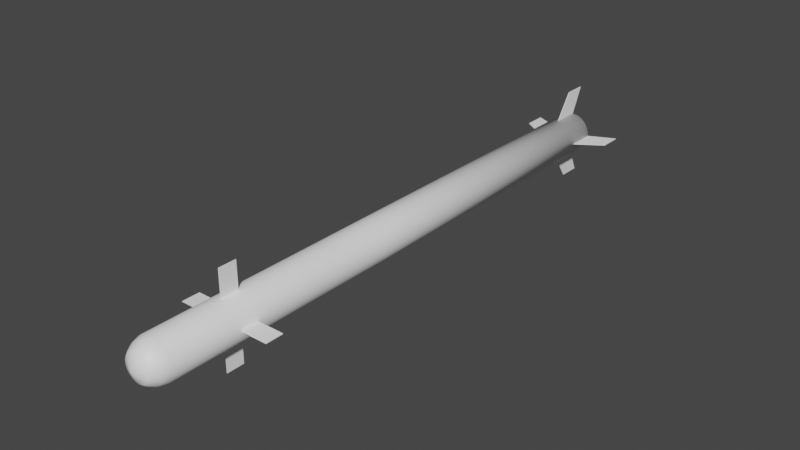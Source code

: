 # Source: FIM-43.blend  (saved by Blender 2.81.16; exported with 4.5.12 LTS)
import bpy
from mathutils import Matrix  # noqa: F401  (used for matrix-valued properties, if any)

bpy.ops.wm.read_factory_settings(use_empty=True)
scene = bpy.context.scene
scene.name = 'Scene'

# ---- collections
col_collection = bpy.data.collections.new('Collection'); scene.collection.children.link(col_collection)
col_collider_fim43 = bpy.data.collections.new('collider:fim43')  # instanced only; not linked into the scene

# ---- images (referenced by path relative to the original .blend; pixels are not part of the script)
import os
ASSET_DIR = os.environ.get("B2B_ASSET_DIR", "")  # directory of the original .blend (textures are referenced by path, not embedded)
HERE = os.path.dirname(os.path.abspath(__file__))  # packed textures are extracted next to this script under _unpacked/

def load_image(name, relpath, width, height, colorspace="sRGB"):
    """Load a texture the original file referenced (path relative to the .blend, or extracted next to this script)."""
    p = next((c for c in (os.path.join(HERE, relpath), os.path.join(ASSET_DIR, relpath)) if relpath and os.path.exists(c)), "")
    if p:
        img = bpy.data.images.load(p, check_existing=True)
        img.name = name
    else:  # same state as the original file: an image datablock whose file is absent (Cycles renders it pink)
        img = bpy.data.images.new(name, width, height)
        img.source = "FILE"
        img.filepath = "//" + (relpath or name)
    img.colorspace_settings.name = colorspace
    return img
img_newtexture = load_image('newTexture', 'texture.png', 1024, 1024, 'sRGB')

# ---- materials (node trees are filled in below, after node groups)
mat_colourbands = bpy.data.materials.new('ColourBands')
mat_basemat = bpy.data.materials.new('BaseMat')
mat_backblack = bpy.data.materials.new('BackBlack')
mat_lightgray = bpy.data.materials.new('LightGray')
mat_eyered = bpy.data.materials.new('EyeRed')

# ---- material node trees
mat_colourbands.use_nodes = True; mat_colourbands.node_tree.nodes.clear()
_N = mat_colourbands.node_tree.nodes; _L = mat_colourbands.node_tree.links
n0 = _N.new('ShaderNodeOutputMaterial'); n0.name = 'Material Output'; n0.location = (300, 300)
n1 = _N.new('ShaderNodeBsdfPrincipled'); n1.name = 'Principled BSDF'; n1.location = (10, 300)
n1.distribution = 'GGX'
n1.subsurface_method = 'BURLEY'
n1.inputs[0].default_value = (0.279, 0.279, 0.279, 1.0)
n1.inputs[2].default_value = 0.2227
n1.inputs[3].default_value = 1.45
n1.inputs[27].default_value = (0.0, 0.0, 0.0, 1.0)
n1.inputs[28].default_value = 1.0
n2 = _N.new('ShaderNodeTexImage'); n2.name = 'Image Texture'; n2.location = (300, 160)
n2.image = img_newtexture
_L.new(n1.outputs[0], n0.inputs[0])
n0.is_active_output = True
mat_basemat.use_nodes = True; mat_basemat.node_tree.nodes.clear()
_N = mat_basemat.node_tree.nodes; _L = mat_basemat.node_tree.links
n0 = _N.new('ShaderNodeOutputMaterial'); n0.name = 'Material Output'; n0.location = (300, 300)
n1 = _N.new('ShaderNodeBsdfPrincipled'); n1.name = 'Principled BSDF'; n1.location = (10, 300)
n1.distribution = 'GGX'
n1.subsurface_method = 'BURLEY'
n1.inputs[0].default_value = (1.0, 1.0, 1.0, 1.0)
n1.inputs[3].default_value = 1.45
n1.inputs[27].default_value = (0.0, 0.0, 0.0, 1.0)
n1.inputs[28].default_value = 1.0
n2 = _N.new('ShaderNodeTexImage'); n2.name = 'Image Texture'; n2.location = (300, 160)
n2.image = img_newtexture
_L.new(n1.outputs[0], n0.inputs[0])
n0.is_active_output = True
mat_backblack.use_nodes = True; mat_backblack.node_tree.nodes.clear()
_N = mat_backblack.node_tree.nodes; _L = mat_backblack.node_tree.links
n0 = _N.new('ShaderNodeOutputMaterial'); n0.name = 'Material Output'; n0.location = (300, 300)
n1 = _N.new('ShaderNodeBsdfPrincipled'); n1.name = 'Principled BSDF'; n1.location = (10, 300)
n1.distribution = 'GGX'
n1.subsurface_method = 'BURLEY'
n1.inputs[0].default_value = (0.009772, 0.009772, 0.009772, 1.0)
n1.inputs[1].default_value = 0.1591
n1.inputs[2].default_value = 0.2682
n1.inputs[3].default_value = 1.45
n1.inputs[27].default_value = (0.0, 0.0, 0.0, 1.0)
n1.inputs[28].default_value = 1.0
n2 = _N.new('ShaderNodeTexImage'); n2.name = 'Image Texture'; n2.location = (300, 160)
n2.image = img_newtexture
_L.new(n1.outputs[0], n0.inputs[0])
n0.is_active_output = True
mat_lightgray.use_nodes = True; mat_lightgray.node_tree.nodes.clear()
_N = mat_lightgray.node_tree.nodes; _L = mat_lightgray.node_tree.links
n0 = _N.new('ShaderNodeOutputMaterial'); n0.name = 'Material Output'; n0.location = (280, 300)
n1 = _N.new('ShaderNodeBsdfPrincipled'); n1.name = 'Principled BSDF'; n1.location = (-20, 300)
n1.distribution = 'GGX'
n1.subsurface_method = 'BURLEY'
n1.inputs[0].default_value = (0.09651, 0.09651, 0.09651, 1.0)
n1.inputs[2].default_value = 0.2091
n1.inputs[3].default_value = 1.45
n1.inputs[27].default_value = (0.0, 0.0, 0.0, 1.0)
n1.inputs[28].default_value = 1.0
n2 = _N.new('ShaderNodeTexImage'); n2.name = 'Image Texture'; n2.location = (300, 160)
n2.image = img_newtexture
_L.new(n1.outputs[0], n0.inputs[0])
n0.is_active_output = True
mat_eyered.use_nodes = True; mat_eyered.node_tree.nodes.clear()
_N = mat_eyered.node_tree.nodes; _L = mat_eyered.node_tree.links
n0 = _N.new('ShaderNodeOutputMaterial'); n0.name = 'Material Output'; n0.location = (300, 300)
n1 = _N.new('ShaderNodeBsdfPrincipled'); n1.name = 'Principled BSDF'; n1.location = (10, 300)
n1.distribution = 'GGX'
n1.subsurface_method = 'BURLEY'
n1.inputs[0].default_value = (0.3048, 0.008349, 0.01029, 1.0)
n1.inputs[2].default_value = 0.125
n1.inputs[3].default_value = 1.45
n1.inputs[27].default_value = (0.0, 0.0, 0.0, 1.0)
n1.inputs[28].default_value = 1.0
n2 = _N.new('ShaderNodeTexImage'); n2.name = 'Image Texture'; n2.location = (300, 160)
n2.image = img_newtexture
_L.new(n1.outputs[0], n0.inputs[0])
n0.is_active_output = True

# ---- world
world_world = bpy.data.worlds.new('World'); scene.world = world_world
world_world.use_nodes = True; world_world.node_tree.nodes.clear()
_N = world_world.node_tree.nodes; _L = world_world.node_tree.links
n0 = _N.new('ShaderNodeOutputWorld'); n0.name = 'World Output'; n0.location = (300, 300)
n1 = _N.new('ShaderNodeBackground'); n1.name = 'Background'; n1.location = (10, 300)
n1.inputs[0].default_value = (0.05088, 0.05088, 0.05088, 1.0)
_L.new(n1.outputs[0], n0.inputs[0])
n0.is_active_output = True
world_world.color = (0.05088, 0.05088, 0.05088)
world_world.use_sun_shadow = False
world_world.sun_shadow_jitter_overblur = 0.0

# ---- meshes
me_cube_003 = bpy.data.meshes.new('Cube.003')
me_cube_003.from_pydata([(-0.04103, -0.4248, -0.0006549), (-0.0956, -0.4248, -0.0006548), (-0.04103, -0.3888, -0.0006549), (-0.0956, -0.3888, -0.0006548), (-0.04103, -0.4248, 0.0006549), (-0.0956, -0.4248, 0.0006549), (-0.04103, -0.3888, 0.0006549), (-0.0956, -0.3888, 0.0006549), (-0.04103, 0.5255, -0.0006549), (-0.0956, 0.5628, -0.0006548), (-0.04103, 0.5828, -0.0006549), (-0.0956, 0.6084, -0.0006548), (-0.04103, 0.5255, 0.0006549), (-0.0956, 0.5628, 0.0006549), (-0.04103, 0.5828, 0.0006549), (-0.0956, 0.6084, 0.0006549), (0.04103, -0.4248, -0.0006549), (0.0956, -0.4248, -0.0006549), (0.04103, -0.3888, -0.0006549), (0.0956, -0.3888, -0.0006549), (0.04103, -0.4248, 0.0006549), (0.0956, -0.4248, 0.0006548), (0.04103, -0.3888, 0.0006549), (0.0956, -0.3888, 0.0006548), (0.04103, 0.5255, -0.0006549), (0.0956, 0.5628, -0.0006549), (0.04103, 0.5828, -0.0006549), (0.0956, 0.6084, -0.0006549), (0.04103, 0.5255, 0.0006549), (0.0956, 0.5628, 0.0006548), (0.04103, 0.5828, 0.0006549), (0.0956, 0.6084, 0.0006548), (-0.0006549, -0.4248, 0.04103), (-0.0006549, -0.4248, 0.0956), (-0.0006549, -0.3888, 0.04103), (-0.0006549, -0.3888, 0.0956), (0.0006549, -0.4248, 0.04103), (0.0006549, -0.4248, 0.0956), (0.0006549, -0.3888, 0.04103), (0.0006549, -0.3888, 0.0956), (-0.0006549, 0.5255, 0.04103), (-0.0006549, 0.5628, 0.0956), (-0.0006549, 0.5828, 0.04103), (-0.0006549, 0.6084, 0.0956), (0.0006549, 0.5255, 0.04103), (0.0006549, 0.5628, 0.0956), (0.0006549, 0.5828, 0.04103), (0.0006549, 0.6084, 0.0956), (-0.0006549, -0.4248, -0.04103), (-0.0006549, -0.4248, -0.0956), (-0.0006549, -0.3888, -0.04103), (-0.0006549, -0.3888, -0.0956), (0.0006549, -0.4248, -0.04103), (0.0006549, -0.4248, -0.0956), (0.0006549, -0.3888, -0.04103), (0.0006549, -0.3888, -0.0956), (-0.0006549, 0.5255, -0.04103), (-0.0006549, 0.5628, -0.0956), (-0.0006549, 0.5828, -0.04103), (-0.0006549, 0.6084, -0.0956), (0.0006549, 0.5255, -0.04103), (0.0006549, 0.5628, -0.0956), (0.0006549, 0.5828, -0.04103), (0.0006549, 0.6084, -0.0956), (-9.53e-15, -0.5602, -0.04191), (-1.367e-09, 0.5832, -0.03833), (0.008176, -0.5602, -0.0411), (0.007477, 0.5832, -0.03759), (0.01604, -0.5602, -0.03872), (0.01467, 0.5832, -0.03541), (0.02328, -0.5602, -0.03485), (0.02129, 0.5832, -0.03187), (0.02963, -0.5602, -0.02963), (0.0271, 0.5832, -0.0271), (0.03485, -0.5602, -0.02328), (0.03187, 0.5832, -0.02129), (0.03872, -0.5602, -0.01604), (0.03541, 0.5832, -0.01467), (0.0411, -0.5602, -0.008176), (0.03759, 0.5832, -0.007477), (0.04191, -0.5602, -6.328e-09), (0.03833, 0.5832, 5.63e-10), (0.0411, -0.5602, 0.008176), (0.03759, 0.5832, 0.007477), (0.03872, -0.5602, 0.01604), (0.03541, 0.5832, 0.01467), (0.03485, -0.5602, 0.02328), (0.03187, 0.5832, 0.02129), (0.02963, -0.5602, 0.02963), (0.0271, 0.5832, 0.0271), (0.02328, -0.5602, 0.03485), (0.02129, 0.5832, 0.03187), (0.01604, -0.5602, 0.03872), (0.01467, 0.5832, 0.03541), (0.008176, -0.5602, 0.0411), (0.007477, 0.5832, 0.03759), (-1.366e-08, -0.5602, 0.04191), (-1.256e-08, 0.5832, 0.03833), (-0.008176, -0.5602, 0.0411), (-0.007477, 0.5832, 0.03759), (-0.01604, -0.5602, 0.03872), (-0.01467, 0.5832, 0.03541), (-0.02328, -0.5602, 0.03485), (-0.02129, 0.5832, 0.03187), (-0.02963, -0.5602, 0.02963), (-0.0271, 0.5832, 0.0271), (-0.03485, -0.5602, 0.02328), (-0.03187, 0.5832, 0.02129), (-0.03872, -0.5602, 0.01604), (-0.03541, 0.5832, 0.01467), (-0.0411, -0.5602, 0.008176), (-0.03759, 0.5832, 0.007477), (-0.04191, -0.5602, -4.363e-08), (-0.03833, 0.5832, -3.403e-08), (-0.0411, -0.5602, -0.008176), (-0.03759, 0.5832, -0.007477), (-0.03872, -0.5602, -0.01604), (-0.03541, 0.5832, -0.01467), (-0.03485, -0.5602, -0.02328), (-0.03187, 0.5832, -0.02129), (-0.02963, -0.5602, -0.02963), (-0.0271, 0.5832, -0.0271), (-0.02328, -0.5602, -0.03485), (-0.02129, 0.5832, -0.03187), (-0.01604, -0.5602, -0.03872), (-0.01467, 0.5832, -0.03541), (-0.008176, -0.5602, -0.0411), (-0.007477, 0.5832, -0.03759), (2.172e-08, -0.5749, -0.03758), (0.007331, -0.5749, -0.03686), (0.01438, -0.5749, -0.03472), (0.02088, -0.5749, -0.03124), (0.02657, -0.5749, -0.02657), (0.03124, -0.5749, -0.02088), (0.03472, -0.5749, -0.01438), (0.03686, -0.5749, -0.007331), (0.03758, -0.5749, -8.307e-09), (0.03686, -0.5749, 0.007331), (0.03472, -0.5749, 0.01438), (0.03124, -0.5749, 0.02088), (0.02657, -0.5749, 0.02657), (0.02088, -0.5749, 0.03124), (0.01438, -0.5749, 0.03472), (0.007331, -0.5749, 0.03686), (9.479e-09, -0.5749, 0.03758), (-0.007331, -0.5749, 0.03686), (-0.01438, -0.5749, 0.03472), (-0.02088, -0.5749, 0.03124), (-0.02657, -0.5749, 0.02657), (-0.03124, -0.5749, 0.02088), (-0.03472, -0.5749, 0.01438), (-0.03686, -0.5749, 0.007331), (-0.03758, -0.5749, -4.175e-08), (-0.03686, -0.5749, -0.007331), (-0.03472, -0.5749, -0.01438), (-0.03124, -0.5749, -0.02088), (-0.02657, -0.5749, -0.02657), (-0.02088, -0.5749, -0.03124), (-0.01438, -0.5749, -0.03472), (-0.007331, -0.5749, -0.03686), (2.279e-08, -0.5854, -0.03112), (0.006072, -0.5854, -0.03053), (0.01191, -0.5854, -0.02875), (0.01729, -0.5854, -0.02588), (0.02201, -0.5854, -0.02201), (0.02588, -0.5854, -0.01729), (0.02875, -0.5854, -0.01191), (0.03053, -0.5854, -0.006072), (0.03112, -0.5854, -1.047e-08), (0.03053, -0.5854, 0.006072), (0.02875, -0.5854, 0.01191), (0.02588, -0.5854, 0.01729), (0.02201, -0.5854, 0.02201), (0.01729, -0.5854, 0.02588), (0.01191, -0.5854, 0.02875), (0.006072, -0.5854, 0.03053), (1.265e-08, -0.5854, 0.03112), (-0.006072, -0.5854, 0.03053), (-0.01191, -0.5854, 0.02875), (-0.01729, -0.5854, 0.02588), (-0.02201, -0.5854, 0.02201), (-0.02588, -0.5854, 0.01729), (-0.02875, -0.5854, 0.01191), (-0.03053, -0.5854, 0.006072), (-0.03112, -0.5854, -3.817e-08), (-0.03053, -0.5854, -0.006072), (-0.02875, -0.5854, -0.01191), (-0.02588, -0.5854, -0.01729), (-0.02201, -0.5854, -0.02201), (-0.01729, -0.5854, -0.02588), (-0.01191, -0.5854, -0.02875), (-0.006072, -0.5854, -0.03053), (2.339e-08, -0.5912, -0.02604), (0.00508, -0.5912, -0.02554), (0.009965, -0.5912, -0.02406), (0.01447, -0.5912, -0.02165), (0.01841, -0.5912, -0.01841), (0.02165, -0.5912, -0.01447), (0.02406, -0.5912, -0.009965), (0.02554, -0.5912, -0.00508), (0.02604, -0.5912, -1.215e-08), (0.02554, -0.5912, 0.00508), (0.02406, -0.5912, 0.009965), (0.02165, -0.5912, 0.01447), (0.01841, -0.5912, 0.01841), (0.01447, -0.5912, 0.02165), (0.009965, -0.5912, 0.02406), (0.00508, -0.5912, 0.02554), (1.491e-08, -0.5912, 0.02604), (-0.00508, -0.5912, 0.02554), (-0.009965, -0.5912, 0.02406), (-0.01447, -0.5912, 0.02165), (-0.01841, -0.5912, 0.01841), (-0.02165, -0.5912, 0.01447), (-0.02406, -0.5912, 0.009965), (-0.02554, -0.5912, 0.00508), (-0.02604, -0.5912, -3.533e-08), (-0.02554, -0.5912, -0.00508), (-0.02406, -0.5912, -0.009965), (-0.02165, -0.5912, -0.01447), (-0.01841, -0.5912, -0.01841), (-0.01447, -0.5912, -0.02165), (-0.009965, -0.5912, -0.02406), (-0.00508, -0.5912, -0.02554), (2.642e-08, -0.6011, -1.882e-08), (0.008176, 0.5832, -0.0411), (1.429e-14, 0.5832, -0.04191), (0.01604, 0.5832, -0.03872), (0.02328, 0.5832, -0.03485), (0.02963, 0.5832, -0.02963), (0.03485, 0.5832, -0.02328), (0.03872, 0.5832, -0.01604), (0.0411, 0.5832, -0.008176), (0.04191, 0.5832, -1.551e-15), (0.0411, 0.5832, 0.008176), (0.03872, 0.5832, 0.01604), (0.03485, 0.5832, 0.02328), (0.02963, 0.5832, 0.02963), (0.02328, 0.5832, 0.03485), (0.01604, 0.5832, 0.03872), (0.008176, 0.5832, 0.0411), (-1.366e-08, 0.5832, 0.04191), (-0.008176, 0.5832, 0.0411), (-0.01604, 0.5832, 0.03872), (-0.02328, 0.5832, 0.03485), (-0.02963, 0.5832, 0.02963), (-0.03485, 0.5832, 0.02328), (-0.03872, 0.5832, 0.01604), (-0.0411, 0.5832, 0.008176), (-0.04191, 0.5832, -3.73e-08), (-0.0411, 0.5832, -0.008176), (-0.03872, 0.5832, -0.01604), (-0.03485, 0.5832, -0.02328), (-0.02963, 0.5832, -0.02963), (-0.02328, 0.5832, -0.03485), (-0.01604, 0.5832, -0.03872), (-0.008176, 0.5832, -0.0411), (0.001706, 0.4854, -0.008578), (8.426e-08, 0.4854, -0.008746), (0.003347, 0.4854, -0.00808), (0.004859, 0.4854, -0.007272), (0.006184, 0.4854, -0.006184), (0.007272, 0.4854, -0.004859), (0.00808, 0.4854, -0.003347), (0.008578, 0.4854, -0.001706), (0.008746, 0.4854, -2.42e-09), (0.008578, 0.4854, 0.001706), (0.00808, 0.4854, 0.003347), (0.007272, 0.4854, 0.004859), (0.006184, 0.4854, 0.006184), (0.004859, 0.4854, 0.007272), (0.003347, 0.4854, 0.00808), (0.001706, 0.4854, 0.008578), (9.555e-08, 0.4854, 0.008746), (-0.001706, 0.4854, 0.008578), (-0.003347, 0.4854, 0.00808), (-0.004859, 0.4854, 0.007272), (-0.006184, 0.4854, 0.006184), (-0.007272, 0.4854, 0.004859), (-0.00808, 0.4854, 0.003347), (-0.008578, 0.4854, 0.001706), (-0.008746, 0.4854, -1.21e-08), (-0.008578, 0.4854, -0.001706), (-0.00808, 0.4854, -0.003347), (-0.007272, 0.4854, -0.004859), (-0.006184, 0.4854, -0.006184), (-0.004859, 0.4854, -0.007272), (-0.003347, 0.4854, -0.00808), (-0.001706, 0.4854, -0.008578), (0.007478, 0.4854, -0.03759), (9.688e-08, 0.4854, -0.03833), (0.01467, 0.4854, -0.03541), (0.02129, 0.4854, -0.03187), (0.0271, 0.4854, -0.0271), (0.03187, 0.4854, -0.02129), (0.03541, 0.4854, -0.01467), (0.03759, 0.4854, -0.007477), (0.03833, 0.4854, -7.403e-09), (0.03759, 0.4854, 0.007477), (0.03541, 0.4854, 0.01467), (0.03187, 0.4854, 0.02129), (0.0271, 0.4854, 0.0271), (0.02129, 0.4854, 0.03187), (0.01467, 0.4854, 0.03541), (0.007478, 0.4854, 0.03759), (8.569e-08, 0.4854, 0.03833), (-0.007477, 0.4854, 0.03759), (-0.01467, 0.4854, 0.03541), (-0.02129, 0.4854, 0.03187), (-0.0271, 0.4854, 0.0271), (-0.03187, 0.4854, 0.02129), (-0.03541, 0.4854, 0.01467), (-0.03759, 0.4854, 0.007477), (-0.03833, 0.4854, -4.2e-08), (-0.03759, 0.4854, -0.007478), (-0.03541, 0.4854, -0.01467), (-0.03187, 0.4854, -0.02129), (-0.0271, 0.4854, -0.0271), (-0.02129, 0.4854, -0.03187), (-0.01467, 0.4854, -0.03541), (-0.007477, 0.4854, -0.03759), (0.006645, 0.582, -0.03341), (2.085e-07, 0.582, -0.03406), (0.01303, 0.582, -0.03147), (0.01892, 0.582, -0.02832), (0.02408, 0.582, -0.02408), (0.02832, 0.582, -0.01892), (0.03147, 0.582, -0.01303), (0.03341, 0.582, -0.006645), (0.03406, 0.582, 1.325e-08), (0.03341, 0.582, 0.006645), (0.03147, 0.582, 0.01303), (0.02832, 0.582, 0.01892), (0.02408, 0.582, 0.02408), (0.01892, 0.582, 0.02832), (0.01303, 0.582, 0.03147), (0.006645, 0.582, 0.03341), (2.592e-07, 0.582, 0.03406), (-0.006645, 0.582, 0.03341), (-0.01303, 0.582, 0.03147), (-0.01892, 0.582, 0.02832), (-0.02408, 0.582, 0.02408), (-0.02832, 0.582, 0.01892), (-0.03147, 0.582, 0.01303), (-0.03341, 0.582, 0.006645), (-0.03406, 0.582, -2.153e-08), (-0.03341, 0.582, -0.006645), (-0.03147, 0.582, -0.01303), (-0.02832, 0.582, -0.01892), (-0.02408, 0.582, -0.02408), (-0.01892, 0.582, -0.02832), (-0.01303, 0.582, -0.03147), (-0.006644, 0.582, -0.03341), (0.007124, 0.582, -0.03582), (2.116e-07, 0.582, -0.03652), (0.01397, 0.582, -0.03374), (0.02029, 0.582, -0.03036), (0.02582, 0.582, -0.02582), (0.03036, 0.582, -0.02029), (0.03374, 0.582, -0.01397), (0.03582, 0.582, -0.007124), (0.03652, 0.582, 1.536e-08), (0.03582, 0.582, 0.007124), (0.03374, 0.582, 0.01397), (0.03036, 0.582, 0.02029), (0.02582, 0.582, 0.02582), (0.02029, 0.582, 0.03036), (0.01397, 0.582, 0.03374), (0.007124, 0.582, 0.03582), (2.587e-07, 0.582, 0.03652), (-0.007124, 0.582, 0.03582), (-0.01397, 0.582, 0.03374), (-0.02029, 0.582, 0.03036), (-0.02582, 0.582, 0.02582), (-0.03036, 0.582, 0.02029), (-0.03374, 0.582, 0.01397), (-0.03582, 0.582, 0.007124), (-0.03652, 0.582, -2.506e-08), (-0.03582, 0.582, -0.007124), (-0.03374, 0.582, -0.01397), (-0.03036, 0.582, -0.02029), (-0.02582, 0.582, -0.02582), (-0.02029, 0.582, -0.03036), (-0.01397, 0.582, -0.03374), (-0.007124, 0.582, -0.03582), (0.001547, 0.5083, -0.007778), (6.303e-09, 0.5083, -0.007931), (0.003035, 0.5083, -0.007327), (0.004406, 0.5083, -0.006594), (0.005608, 0.5083, -0.005608), (0.006594, 0.5083, -0.004406), (0.007327, 0.5083, -0.003035), (0.007779, 0.5083, -0.001547), (0.007931, 0.5083, -1.334e-09), (0.007779, 0.5083, 0.001547), (0.007327, 0.5083, 0.003035), (0.006594, 0.5083, 0.004406), (0.005608, 0.5083, 0.005608), (0.004406, 0.5083, 0.006594), (0.003035, 0.5083, 0.007327), (0.001547, 0.5083, 0.007778), (1.812e-08, 0.5083, 0.007931), (-0.001547, 0.5083, 0.007778), (-0.003035, 0.5083, 0.007327), (-0.004406, 0.5083, 0.006594), (-0.005608, 0.5083, 0.005608), (-0.006594, 0.5083, 0.004406), (-0.007327, 0.5083, 0.003035), (-0.007778, 0.5083, 0.001547), (-0.007931, 0.5083, -9.433e-09), (-0.007778, 0.5083, -0.001547), (-0.007327, 0.5083, -0.003035), (-0.006594, 0.5083, -0.004406), (-0.005608, 0.5083, -0.005608), (-0.004406, 0.5083, -0.006594), (-0.003035, 0.5083, -0.007327), (-0.001547, 0.5083, -0.007778), (-2.382e-15, -0.08377, -0.04191), (0.008176, -0.08377, -0.0411), (0.01604, -0.08377, -0.03872), (0.02328, -0.08377, -0.03485), (0.02963, -0.08377, -0.02963), (0.03485, -0.08377, -0.02328), (0.03872, -0.08377, -0.01604), (0.0411, -0.08377, -0.008176), (0.04191, -0.08377, -3.691e-09), (0.0411, -0.08377, 0.008176), (0.03872, -0.08377, 0.01604), (0.03485, -0.08377, 0.02328), (0.02963, -0.08377, 0.02963), (0.02328, -0.08377, 0.03485), (0.01604, -0.08377, 0.03872), (0.008176, -0.08377, 0.0411), (-1.366e-08, -0.08377, 0.04191), (-0.008176, -0.08377, 0.0411), (-0.01604, -0.08377, 0.03872), (-0.02328, -0.08377, 0.03485), (-0.02963, -0.08377, 0.02963), (-0.03485, -0.08377, 0.02328), (-0.03872, -0.08377, 0.01604), (-0.0411, -0.08377, 0.008176), (-0.04191, -0.08377, -4.099e-08), (-0.0411, -0.08377, -0.008176), (-0.03872, -0.08377, -0.01604), (-0.03485, -0.08377, -0.02328), (-0.02963, -0.08377, -0.02963), (-0.02328, -0.08377, -0.03485), (-0.01604, -0.08377, -0.03872), (-0.008176, -0.08377, -0.0411), (0.008176, -0.1168, -0.0411), (0.01604, -0.1168, -0.03872), (0.02328, -0.1168, -0.03485), (0.02963, -0.1168, -0.02963), (0.03485, -0.1168, -0.02328), (0.03872, -0.1168, -0.01604), (0.0411, -0.1168, -0.008176), (0.04191, -0.1168, -3.874e-09), (0.0411, -0.1168, 0.008176), (0.03872, -0.1168, 0.01604), (0.03485, -0.1168, 0.02328), (0.02963, -0.1168, 0.02963), (0.02328, -0.1168, 0.03485), (0.01604, -0.1168, 0.03872), (0.008176, -0.1168, 0.0411), (-1.366e-08, -0.1168, 0.04191), (-0.008176, -0.1168, 0.0411), (-0.01604, -0.1168, 0.03872), (-0.02328, -0.1168, 0.03485), (-0.02963, -0.1168, 0.02963), (-0.03485, -0.1168, 0.02328), (-0.03872, -0.1168, 0.01604), (-0.0411, -0.1168, 0.008176), (-0.04191, -0.1168, -4.118e-08), (-0.0411, -0.1168, -0.008176), (-0.03872, -0.1168, -0.01604), (-0.03485, -0.1168, -0.02328), (-0.02963, -0.1168, -0.02963), (-0.02328, -0.1168, -0.03485), (-0.01604, -0.1168, -0.03872), (-0.008176, -0.1168, -0.0411), (2.382e-15, -0.1168, -0.04191), (0.008176, -0.2181, -0.0411), (0.01604, -0.2181, -0.03872), (0.02328, -0.2181, -0.03485), (0.02963, -0.2181, -0.02963), (0.03485, -0.2181, -0.02328), (0.03872, -0.2181, -0.01604), (0.0411, -0.2181, -0.008176), (0.04191, -0.2181, -4.435e-09), (0.0411, -0.2181, 0.008176), (0.03872, -0.2181, 0.01604), (0.03485, -0.2181, 0.02328), (0.02963, -0.2181, 0.02963), (0.02328, -0.2181, 0.03485), (0.01604, -0.2181, 0.03872), (0.008176, -0.2181, 0.0411), (-1.366e-08, -0.2181, 0.04191), (-0.008176, -0.2181, 0.0411), (-0.01604, -0.2181, 0.03872), (-0.02328, -0.2181, 0.03485), (-0.02963, -0.2181, 0.02963), (-0.03485, -0.2181, 0.02328), (-0.03872, -0.2181, 0.01604), (-0.0411, -0.2181, 0.008176), (-0.04191, -0.2181, -4.174e-08), (-0.0411, -0.2181, -0.008176), (-0.03872, -0.2181, -0.01604), (-0.03485, -0.2181, -0.02328), (-0.02963, -0.2181, -0.02963), (-0.02328, -0.2181, -0.03485), (-0.01604, -0.2181, -0.03872), (-0.008176, -0.2181, -0.0411), (-4.765e-15, -0.2181, -0.04191), (0.008176, -0.2522, -0.0411), (0.01604, -0.2522, -0.03872), (0.02328, -0.2522, -0.03485), (0.02963, -0.2522, -0.02963), (0.03485, -0.2522, -0.02328), (0.03872, -0.2522, -0.01604), (0.0411, -0.2522, -0.008176), (0.04191, -0.2522, -4.623e-09), (0.0411, -0.2522, 0.008176), (0.03872, -0.2522, 0.01604), (0.03485, -0.2522, 0.02328), (0.02963, -0.2522, 0.02963), (0.02328, -0.2522, 0.03485), (0.01604, -0.2522, 0.03872), (0.008176, -0.2522, 0.0411), (-1.366e-08, -0.2522, 0.04191), (-0.008176, -0.2522, 0.0411), (-0.01604, -0.2522, 0.03872), (-0.02328, -0.2522, 0.03485), (-0.02963, -0.2522, 0.02963), (-0.03485, -0.2522, 0.02328), (-0.03872, -0.2522, 0.01604), (-0.0411, -0.2522, 0.008176), (-0.04191, -0.2522, -4.193e-08), (-0.0411, -0.2522, -0.008176), (-0.03872, -0.2522, -0.01604), (-0.03485, -0.2522, -0.02328), (-0.02963, -0.2522, -0.02963), (-0.02328, -0.2522, -0.03485), (-0.01604, -0.2522, -0.03872), (-0.008176, -0.2522, -0.0411), (-4.765e-15, -0.2522, -0.04191)], [], [(0, 1, 3, 2), (2, 3, 7, 6), (6, 7, 5, 4), (4, 5, 1, 0), (2, 6, 4, 0), (7, 3, 1, 5), (8, 9, 11, 10), (10, 11, 15, 14), (14, 15, 13, 12), (12, 13, 9, 8), (10, 14, 12, 8), (15, 11, 9, 13), (16, 18, 19, 17), (18, 22, 23, 19), (22, 20, 21, 23), (20, 16, 17, 21), (18, 16, 20, 22), (23, 21, 17, 19), (24, 26, 27, 25), (26, 30, 31, 27), (30, 28, 29, 31), (28, 24, 25, 29), (26, 24, 28, 30), (31, 29, 25, 27), (32, 33, 35, 34), (34, 35, 39, 38), (38, 39, 37, 36), (36, 37, 33, 32), (34, 38, 36, 32), (39, 35, 33, 37), (40, 41, 43, 42), (42, 43, 47, 46), (46, 47, 45, 44), (44, 45, 41, 40), (42, 46, 44, 40), (47, 43, 41, 45), (48, 50, 51, 49), (50, 54, 55, 51), (54, 52, 53, 55), (52, 48, 49, 53), (50, 48, 52, 54), (55, 53, 49, 51), (56, 58, 59, 57), (58, 62, 63, 59), (62, 60, 61, 63), (60, 56, 57, 61), (58, 56, 60, 62), (63, 61, 57, 59), (417, 226, 225, 418), (418, 225, 227, 419), (419, 227, 228, 420), (420, 228, 229, 421), (421, 229, 230, 422), (422, 230, 231, 423), (423, 231, 232, 424), (424, 232, 233, 425), (425, 233, 234, 426), (426, 234, 235, 427), (427, 235, 236, 428), (428, 236, 237, 429), (429, 237, 238, 430), (430, 238, 239, 431), (431, 239, 240, 432), (432, 240, 241, 433), (433, 241, 242, 434), (434, 242, 243, 435), (435, 243, 244, 436), (436, 244, 245, 437), (437, 245, 246, 438), (438, 246, 247, 439), (439, 247, 248, 440), (440, 248, 249, 441), (441, 249, 250, 442), (442, 250, 251, 443), (443, 251, 252, 444), (444, 252, 253, 445), (445, 253, 254, 446), (446, 254, 255, 447), (109, 107, 310, 311), (447, 255, 256, 448), (448, 256, 226, 417), (76, 78, 135, 134), (145, 146, 178, 177), (94, 96, 144, 143), (112, 114, 153, 152), (68, 70, 131, 130), (86, 88, 140, 139), (104, 106, 149, 148), (122, 124, 158, 157), (78, 80, 136, 135), (96, 98, 145, 144), (114, 116, 154, 153), (70, 72, 132, 131), (88, 90, 141, 140), (106, 108, 150, 149), (124, 126, 159, 158), (80, 82, 137, 136), (98, 100, 146, 145), (116, 118, 155, 154), (72, 74, 133, 132), (90, 92, 142, 141), (108, 110, 151, 150), (64, 66, 129, 128), (126, 64, 128, 159), (82, 84, 138, 137), (100, 102, 147, 146), (118, 120, 156, 155), (74, 76, 134, 133), (92, 94, 143, 142), (110, 112, 152, 151), (66, 68, 130, 129), (84, 86, 139, 138), (102, 104, 148, 147), (120, 122, 157, 156), (180, 181, 213, 212), (132, 133, 165, 164), (159, 128, 160, 191), (146, 147, 179, 178), (133, 134, 166, 165), (147, 148, 180, 179), (134, 135, 167, 166), (148, 149, 181, 180), (135, 136, 168, 167), (149, 150, 182, 181), (136, 137, 169, 168), (150, 151, 183, 182), (137, 138, 170, 169), (151, 152, 184, 183), (138, 139, 171, 170), (152, 153, 185, 184), (139, 140, 172, 171), (153, 154, 186, 185), (140, 141, 173, 172), (154, 155, 187, 186), (141, 142, 174, 173), (128, 129, 161, 160), (155, 156, 188, 187), (142, 143, 175, 174), (129, 130, 162, 161), (156, 157, 189, 188), (143, 144, 176, 175), (130, 131, 163, 162), (157, 158, 190, 189), (144, 145, 177, 176), (131, 132, 164, 163), (158, 159, 191, 190), (215, 216, 224), (167, 168, 200, 199), (181, 182, 214, 213), (168, 169, 201, 200), (182, 183, 215, 214), (169, 170, 202, 201), (183, 184, 216, 215), (170, 171, 203, 202), (184, 185, 217, 216), (171, 172, 204, 203), (185, 186, 218, 217), (172, 173, 205, 204), (186, 187, 219, 218), (173, 174, 206, 205), (160, 161, 193, 192), (187, 188, 220, 219), (174, 175, 207, 206), (161, 162, 194, 193), (188, 189, 221, 220), (175, 176, 208, 207), (162, 163, 195, 194), (189, 190, 222, 221), (176, 177, 209, 208), (163, 164, 196, 195), (190, 191, 223, 222), (177, 178, 210, 209), (164, 165, 197, 196), (191, 160, 192, 223), (178, 179, 211, 210), (165, 166, 198, 197), (179, 180, 212, 211), (166, 167, 199, 198), (202, 203, 224), (216, 217, 224), (203, 204, 224), (217, 218, 224), (204, 205, 224), (218, 219, 224), (205, 206, 224), (192, 193, 224), (219, 220, 224), (206, 207, 224), (193, 194, 224), (220, 221, 224), (207, 208, 224), (194, 195, 224), (221, 222, 224), (208, 209, 224), (195, 196, 224), (222, 223, 224), (209, 210, 224), (196, 197, 224), (223, 192, 224), (210, 211, 224), (197, 198, 224), (211, 212, 224), (198, 199, 224), (212, 213, 224), (199, 200, 224), (213, 214, 224), (200, 201, 224), (214, 215, 224), (201, 202, 224), (65, 67, 225, 226), (67, 69, 227, 225), (69, 71, 228, 227), (71, 73, 229, 228), (73, 75, 230, 229), (75, 77, 231, 230), (77, 79, 232, 231), (79, 81, 233, 232), (81, 83, 234, 233), (83, 85, 235, 234), (85, 87, 236, 235), (87, 89, 237, 236), (89, 91, 238, 237), (91, 93, 239, 238), (93, 95, 240, 239), (95, 97, 241, 240), (97, 99, 242, 241), (99, 101, 243, 242), (101, 103, 244, 243), (103, 105, 245, 244), (105, 107, 246, 245), (107, 109, 247, 246), (109, 111, 248, 247), (111, 113, 249, 248), (113, 115, 250, 249), (115, 117, 251, 250), (117, 119, 252, 251), (119, 121, 253, 252), (121, 123, 254, 253), (123, 125, 255, 254), (125, 127, 256, 255), (127, 65, 226, 256), (257, 258, 354, 353), (83, 81, 297, 298), (111, 109, 311, 312), (85, 83, 298, 299), (113, 111, 312, 313), (87, 85, 299, 300), (115, 113, 313, 314), (89, 87, 300, 301), (117, 115, 314, 315), (91, 89, 301, 302), (119, 117, 315, 316), (93, 91, 302, 303), (67, 65, 290, 289), (121, 119, 316, 317), (95, 93, 303, 304), (69, 67, 289, 291), (123, 121, 317, 318), (97, 95, 304, 305), (71, 69, 291, 292), (125, 123, 318, 319), (99, 97, 305, 306), (73, 71, 292, 293), (127, 125, 319, 320), (101, 99, 306, 307), (75, 73, 293, 294), (65, 127, 320, 290), (103, 101, 307, 308), (77, 75, 294, 295), (105, 103, 308, 309), (79, 77, 295, 296), (107, 105, 309, 310), (81, 79, 296, 297), (258, 257, 289, 290), (257, 259, 291, 289), (259, 260, 292, 291), (260, 261, 293, 292), (261, 262, 294, 293), (262, 263, 295, 294), (263, 264, 296, 295), (264, 265, 297, 296), (265, 266, 298, 297), (266, 267, 299, 298), (267, 268, 300, 299), (268, 269, 301, 300), (269, 270, 302, 301), (270, 271, 303, 302), (271, 272, 304, 303), (272, 273, 305, 304), (273, 274, 306, 305), (274, 275, 307, 306), (275, 276, 308, 307), (276, 277, 309, 308), (277, 278, 310, 309), (278, 279, 311, 310), (279, 280, 312, 311), (280, 281, 313, 312), (281, 282, 314, 313), (282, 283, 315, 314), (283, 284, 316, 315), (284, 285, 317, 316), (285, 286, 318, 317), (286, 287, 319, 318), (287, 288, 320, 319), (288, 258, 290, 320), (328, 327, 391, 392), (285, 284, 380, 381), (272, 271, 367, 368), (259, 257, 353, 355), (286, 285, 381, 382), (273, 272, 368, 369), (260, 259, 355, 356), (287, 286, 382, 383), (274, 273, 369, 370), (261, 260, 356, 357), (288, 287, 383, 384), (275, 274, 370, 371), (262, 261, 357, 358), (258, 288, 384, 354), (276, 275, 371, 372), (263, 262, 358, 359), (277, 276, 372, 373), (264, 263, 359, 360), (278, 277, 373, 374), (265, 264, 360, 361), (279, 278, 374, 375), (266, 265, 361, 362), (280, 279, 375, 376), (267, 266, 362, 363), (281, 280, 376, 377), (268, 267, 363, 364), (282, 281, 377, 378), (269, 268, 364, 365), (283, 282, 378, 379), (270, 269, 365, 366), (284, 283, 379, 380), (271, 270, 366, 367), (322, 321, 353, 354), (321, 323, 355, 353), (323, 324, 356, 355), (324, 325, 357, 356), (325, 326, 358, 357), (326, 327, 359, 358), (327, 328, 360, 359), (328, 329, 361, 360), (329, 330, 362, 361), (330, 331, 363, 362), (331, 332, 364, 363), (332, 333, 365, 364), (333, 334, 366, 365), (334, 335, 367, 366), (335, 336, 368, 367), (336, 337, 369, 368), (337, 338, 370, 369), (338, 339, 371, 370), (339, 340, 372, 371), (340, 341, 373, 372), (341, 342, 374, 373), (342, 343, 375, 374), (343, 344, 376, 375), (344, 345, 377, 376), (345, 346, 378, 377), (346, 347, 379, 378), (347, 348, 380, 379), (348, 349, 381, 380), (349, 350, 382, 381), (350, 351, 383, 382), (351, 352, 384, 383), (352, 322, 354, 384), (385, 386, 416, 415, 414, 413, 412, 411, 410, 409, 408, 407, 406, 405, 404, 403, 402, 401, 400, 399, 398, 397, 396, 395, 394, 393, 392, 391, 390, 389, 388, 387), (342, 341, 405, 406), (329, 328, 392, 393), (343, 342, 406, 407), (330, 329, 393, 394), (344, 343, 407, 408), (331, 330, 394, 395), (345, 344, 408, 409), (332, 331, 395, 396), (346, 345, 409, 410), (333, 332, 396, 397), (347, 346, 410, 411), (334, 333, 397, 398), (348, 347, 411, 412), (335, 334, 398, 399), (321, 322, 386, 385), (349, 348, 412, 413), (336, 335, 399, 400), (323, 321, 385, 387), (350, 349, 413, 414), (337, 336, 400, 401), (324, 323, 387, 388), (351, 350, 414, 415), (338, 337, 401, 402), (325, 324, 388, 389), (352, 351, 415, 416), (339, 338, 402, 403), (326, 325, 389, 390), (322, 352, 416, 386), (340, 339, 403, 404), (327, 326, 390, 391), (341, 340, 404, 405), (479, 448, 417, 480), (478, 447, 448, 479), (477, 446, 447, 478), (476, 445, 446, 477), (475, 444, 445, 476), (474, 443, 444, 475), (473, 442, 443, 474), (472, 441, 442, 473), (471, 440, 441, 472), (470, 439, 440, 471), (469, 438, 439, 470), (468, 437, 438, 469), (467, 436, 437, 468), (466, 435, 436, 467), (465, 434, 435, 466), (464, 433, 434, 465), (463, 432, 433, 464), (462, 431, 432, 463), (461, 430, 431, 462), (460, 429, 430, 461), (459, 428, 429, 460), (458, 427, 428, 459), (457, 426, 427, 458), (456, 425, 426, 457), (455, 424, 425, 456), (454, 423, 424, 455), (453, 422, 423, 454), (452, 421, 422, 453), (451, 420, 421, 452), (450, 419, 420, 451), (449, 418, 419, 450), (480, 417, 418, 449), (512, 480, 449, 481), (481, 449, 450, 482), (482, 450, 451, 483), (483, 451, 452, 484), (484, 452, 453, 485), (485, 453, 454, 486), (486, 454, 455, 487), (487, 455, 456, 488), (488, 456, 457, 489), (489, 457, 458, 490), (490, 458, 459, 491), (491, 459, 460, 492), (492, 460, 461, 493), (493, 461, 462, 494), (494, 462, 463, 495), (495, 463, 464, 496), (496, 464, 465, 497), (497, 465, 466, 498), (498, 466, 467, 499), (499, 467, 468, 500), (500, 468, 469, 501), (501, 469, 470, 502), (502, 470, 471, 503), (503, 471, 472, 504), (504, 472, 473, 505), (505, 473, 474, 506), (506, 474, 475, 507), (507, 475, 476, 508), (508, 476, 477, 509), (509, 477, 478, 510), (510, 478, 479, 511), (511, 479, 480, 512), (543, 511, 512, 544), (542, 510, 511, 543), (541, 509, 510, 542), (540, 508, 509, 541), (539, 507, 508, 540), (538, 506, 507, 539), (537, 505, 506, 538), (536, 504, 505, 537), (535, 503, 504, 536), (534, 502, 503, 535), (533, 501, 502, 534), (532, 500, 501, 533), (531, 499, 500, 532), (530, 498, 499, 531), (529, 497, 498, 530), (528, 496, 497, 529), (527, 495, 496, 528), (526, 494, 495, 527), (525, 493, 494, 526), (524, 492, 493, 525), (523, 491, 492, 524), (522, 490, 491, 523), (521, 489, 490, 522), (520, 488, 489, 521), (519, 487, 488, 520), (518, 486, 487, 519), (517, 485, 486, 518), (516, 484, 485, 517), (515, 483, 484, 516), (514, 482, 483, 515), (513, 481, 482, 514), (544, 512, 481, 513), (64, 544, 513, 66), (66, 513, 514, 68), (68, 514, 515, 70), (70, 515, 516, 72), (72, 516, 517, 74), (74, 517, 518, 76), (76, 518, 519, 78), (78, 519, 520, 80), (80, 520, 521, 82), (82, 521, 522, 84), (84, 522, 523, 86), (86, 523, 524, 88), (88, 524, 525, 90), (90, 525, 526, 92), (92, 526, 527, 94), (94, 527, 528, 96), (96, 528, 529, 98), (98, 529, 530, 100), (100, 530, 531, 102), (102, 531, 532, 104), (104, 532, 533, 106), (106, 533, 534, 108), (108, 534, 535, 110), (110, 535, 536, 112), (112, 536, 537, 114), (114, 537, 538, 116), (116, 538, 539, 118), (118, 539, 540, 120), (120, 540, 541, 122), (122, 541, 542, 124), (124, 542, 543, 126), (126, 543, 544, 64)])
me_cube_003.polygons.foreach_set('use_smooth', [0, 0, 0, 0, 0, 0, 0, 0, 0, 0, 0, 0, 0, 0, 0, 0, 0, 0, 0, 0, 0, 0, 0, 0, 0, 0, 0, 0, 0, 0, 0, 0, 0, 0, 0, 0, 0, 0, 0, 0, 0, 0, 0, 0, 0, 0, 0, 0, 1, 1, 1, 1, 1, 1, 1, 1, 1, 1, 1, 1, 1, 1, 1, 1, 1, 1, 1, 1, 1, 1, 1, 1, 1, 1, 1, 1, 1, 1, 1, 1, 1, 1, 1, 1, 1, 1, 1, 1, 1, 1, 1, 1, 1, 1, 1, 1, 1, 1, 1, 1, 1, 1, 1, 1, 1, 1, 1, 1, 1, 1, 1, 1, 1, 1, 1, 1, 1, 1, 1, 1, 1, 1, 1, 1, 1, 1, 1, 1, 1, 1, 1, 1, 1, 1, 1, 1, 1, 1, 1, 1, 1, 1, 1, 1, 1, 1, 1, 1, 1, 1, 1, 1, 1, 1, 1, 1, 1, 1, 1, 1, 1, 1, 1, 1, 1, 1, 1, 1, 1, 1, 1, 1, 1, 1, 1, 1, 1, 1, 1, 1, 1, 1, 1, 1, 1, 1, 1, 1, 1, 1, 1, 1, 1, 1, 1, 1, 1, 1, 1, 1, 1, 1, 1, 1, 1, 1, 1, 1, 1, 0, 0, 0, 0, 0, 0, 0, 0, 0, 0, 0, 0, 0, 0, 0, 0, 0, 0, 0, 0, 0, 0, 0, 0, 0, 0, 0, 0, 0, 0, 0, 0, 1, 1, 1, 1, 1, 1, 1, 1, 1, 1, 1, 1, 1, 1, 1, 1, 1, 1, 1, 1, 1, 1, 1, 1, 1, 1, 1, 1, 1, 1, 1, 1, 1, 1, 1, 1, 1, 1, 1, 1, 1, 1, 1, 1, 1, 1, 1, 1, 1, 1, 1, 1, 1, 1, 1, 1, 1, 1, 1, 1, 1, 1, 1, 1, 1, 1, 1, 1, 1, 1, 1, 1, 1, 1, 1, 1, 1, 1, 1, 1, 1, 1, 1, 1, 1, 1, 1, 1, 1, 1, 1, 1, 1, 1, 1, 1, 0, 0, 0, 0, 0, 0, 0, 0, 0, 0, 0, 0, 0, 0, 0, 0, 0, 0, 0, 0, 0, 0, 0, 0, 0, 0, 0, 0, 0, 0, 0, 0, 1, 1, 1, 1, 1, 1, 1, 1, 1, 1, 1, 1, 1, 1, 1, 1, 1, 1, 1, 1, 1, 1, 1, 1, 1, 1, 1, 1, 1, 1, 1, 1, 1, 1, 1, 1, 1, 1, 1, 1, 1, 1, 1, 1, 1, 1, 1, 1, 1, 1, 1, 1, 1, 1, 1, 1, 1, 1, 1, 1, 1, 1, 1, 1, 1, 1, 1, 1, 1, 1, 1, 1, 1, 1, 1, 1, 1, 1, 1, 1, 1, 1, 1, 1, 1, 1, 1, 1, 1, 1, 1, 1, 1, 1, 1, 1, 1, 1, 1, 1, 1, 1, 1, 1, 1, 1, 1, 1, 1, 1, 1, 1, 1, 1, 1, 1, 1, 1, 1, 1, 1, 1, 1, 1, 1, 1, 1, 1, 1, 1, 1, 1, 1, 1, 1, 1, 1, 1, 1, 1, 1, 1, 1, 1, 1, 1, 1, 1, 1, 1, 1, 1, 1, 1, 1, 1, 1, 1, 1, 1])
me_cube_003.polygons.foreach_set('material_index', [1, 1, 1, 1, 1, 1, 1, 1, 1, 1, 1, 1, 1, 1, 1, 1, 1, 1, 1, 1, 1, 1, 1, 1, 1, 1, 1, 1, 1, 1, 1, 1, 1, 1, 1, 1, 1, 1, 1, 1, 1, 1, 1, 1, 1, 1, 1, 1, 1, 1, 1, 1, 1, 1, 1, 1, 1, 1, 1, 1, 1, 1, 1, 1, 1, 1, 1, 1, 1, 1, 1, 1, 1, 1, 1, 1, 1, 1, 1, 1, 1, 1, 1, 1, 1, 1, 1, 1, 1, 1, 1, 1, 1, 1, 1, 1, 1, 1, 1, 1, 1, 1, 1, 1, 1, 1, 1, 1, 1, 1, 1, 1, 1, 1, 1, 1, 1, 1, 1, 1, 1, 1, 1, 1, 1, 1, 1, 1, 1, 1, 1, 1, 1, 1, 1, 1, 1, 1, 1, 1, 1, 1, 1, 1, 1, 1, 1, 1, 1, 1, 1, 1, 1, 1, 1, 1, 1, 1, 1, 1, 1, 1, 1, 1, 1, 1, 1, 1, 1, 1, 1, 1, 1, 1, 1, 1, 1, 1, 1, 1, 1, 1, 1, 1, 1, 1, 1, 1, 1, 1, 1, 1, 1, 1, 1, 1, 1, 1, 1, 1, 1, 1, 1, 1, 1, 1, 1, 1, 1, 1, 1, 1, 1, 1, 1, 1, 1, 1, 1, 1, 1, 1, 1, 1, 1, 1, 1, 1, 1, 1, 1, 1, 1, 1, 1, 1, 1, 1, 1, 1, 1, 1, 1, 1, 1, 1, 1, 1, 1, 1, 1, 1, 1, 1, 1, 1, 1, 1, 1, 1, 1, 1, 1, 1, 1, 1, 1, 1, 1, 1, 1, 1, 1, 1, 1, 1, 1, 1, 1, 1, 1, 1, 1, 1, 1, 1, 1, 1, 1, 1, 1, 1, 1, 1, 1, 1, 1, 1, 1, 1, 1, 1, 1, 1, 1, 1, 1, 1, 1, 1, 1, 1, 1, 1, 1, 1, 1, 1, 1, 1, 1, 1, 1, 1, 1, 1, 1, 1, 1, 1, 1, 1, 1, 1, 1, 1, 1, 1, 1, 1, 1, 1, 1, 1, 1, 1, 1, 1, 1, 1, 1, 1, 1, 1, 1, 1, 1, 1, 1, 1, 1, 1, 1, 1, 1, 1, 1, 1, 1, 1, 1, 1, 1, 1, 1, 1, 1, 1, 1, 1, 1, 1, 1, 1, 1, 1, 1, 1, 1, 1, 1, 1, 1, 1, 1, 1, 1, 1, 1, 1, 1, 1, 1, 1, 1, 1, 1, 1, 1, 1, 1, 1, 1, 1, 1, 1, 1, 1, 1, 1, 1, 1, 1, 1, 1, 1, 1, 1, 1, 1, 1, 1, 1, 1, 1, 1, 1, 1, 1, 1, 1, 1, 1, 1, 1, 1, 1, 1, 1, 1, 1, 1, 1, 1, 1, 1, 1, 1, 1, 1, 1, 1, 1, 1, 1, 1, 1, 1, 1, 1, 1, 1, 1, 1, 1, 1, 1, 1, 1, 1, 1, 1, 1, 1, 1, 1, 1, 1, 1, 1, 1, 1, 1, 1, 1, 1, 1, 1, 1, 1, 1, 1, 1, 1, 1, 1, 1, 1, 1, 1, 1, 1, 1, 1, 1, 1, 1, 1, 1, 1, 1, 1, 1, 1, 1, 1, 1, 1, 1])
_uv = me_cube_003.uv_layers.new(name='UVMap')
_uv.uv.foreach_set('vector', [0.1657, 0.251, 0.08433, 0.251, 0.08433, 0.3323, 0.1657, 0.3323, 0.5843, 0.6032, 0.6657, 0.6032, 0.6657, 0.5948, 0.5843, 0.5948, 0.08233, 0.251, 0.001001, 0.251, 0.001001, 0.3323, 0.08233, 0.3323, 0.5843, 0.5927, 0.6657, 0.5927, 0.6657, 0.5843, 0.5843, 0.5843, 0.6657, 0.624, 0.6657, 0.6156, 0.5843, 0.6156, 0.5843, 0.624, 0.6657, 0.6136, 0.6657, 0.6052, 0.5843, 0.6052, 0.5843, 0.6136, 0.001001, 0.6657, 0.1657, 0.6657, 0.1657, 0.5843, 0.001001, 0.5843, 0.9261, 0.999, 0.9261, 0.8343, 0.9177, 0.8343, 0.9177, 0.999, 0.3343, 0.5823, 0.499, 0.5823, 0.499, 0.501, 0.3343, 0.501, 0.9157, 0.999, 0.9157, 0.8343, 0.9073, 0.8343, 0.9073, 0.999, 0.8323, 0.9782, 0.8323, 0.9698, 0.6677, 0.9698, 0.6677, 0.9782, 0.2282, 0.1677, 0.2198, 0.1677, 0.2198, 0.249, 0.2282, 0.249, 0.1657, 0.1677, 0.08433, 0.1677, 0.08433, 0.249, 0.1657, 0.249, 0.2177, 0.1677, 0.2093, 0.1677, 0.2093, 0.249, 0.2177, 0.249, 0.08233, 0.1677, 0.001001, 0.1677, 0.001001, 0.249, 0.08233, 0.249, 0.249, 0.1677, 0.2406, 0.1677, 0.2406, 0.249, 0.249, 0.249, 0.2386, 0.249, 0.2386, 0.1677, 0.2302, 0.1677, 0.2302, 0.249, 0.1865, 0.249, 0.1865, 0.1677, 0.1781, 0.1677, 0.1781, 0.249, 0.5823, 0.1677, 0.501, 0.1677, 0.501, 0.3323, 0.5823, 0.3323, 0.6657, 0.9782, 0.6657, 0.9698, 0.501, 0.9698, 0.501, 0.9782, 0.5823, 0.001001, 0.501, 0.001001, 0.501, 0.1657, 0.5823, 0.1657, 0.499, 0.9782, 0.499, 0.9698, 0.3343, 0.9698, 0.3343, 0.9782, 0.9052, 0.999, 0.9052, 0.8343, 0.8968, 0.8343, 0.8968, 0.999, 0.1761, 0.249, 0.1761, 0.1677, 0.1677, 0.1677, 0.1677, 0.249, 0.3323, 0.4177, 0.251, 0.4177, 0.251, 0.499, 0.3323, 0.499, 0.2073, 0.249, 0.2073, 0.1677, 0.1989, 0.1677, 0.1989, 0.249, 0.249, 0.4177, 0.1677, 0.4177, 0.1677, 0.499, 0.249, 0.499, 0.1969, 0.249, 0.1969, 0.1677, 0.1885, 0.1677, 0.1885, 0.249, 0.3115, 0.1677, 0.3031, 0.1677, 0.3031, 0.249, 0.3115, 0.249, 0.3011, 0.1677, 0.2927, 0.1677, 0.2927, 0.249, 0.3011, 0.249, 0.001001, 0.5823, 0.1657, 0.5823, 0.1657, 0.501, 0.001001, 0.501, 0.8948, 0.999, 0.8948, 0.8343, 0.8864, 0.8343, 0.8864, 0.999, 0.1677, 0.5823, 0.3323, 0.5823, 0.3323, 0.501, 0.1677, 0.501, 0.8844, 0.999, 0.8844, 0.8343, 0.876, 0.8343, 0.876, 0.999, 0.3323, 0.9782, 0.3323, 0.9698, 0.1677, 0.9698, 0.1677, 0.9782, 0.3323, 0.1677, 0.3239, 0.1677, 0.3239, 0.249, 0.3323, 0.249, 0.3323, 0.3343, 0.251, 0.3343, 0.251, 0.4157, 0.3323, 0.4157, 0.3219, 0.1677, 0.3135, 0.1677, 0.3135, 0.249, 0.3219, 0.249, 0.249, 0.3343, 0.1677, 0.3343, 0.1677, 0.4157, 0.249, 0.4157, 0.2698, 0.1677, 0.2614, 0.1677, 0.2614, 0.249, 0.2698, 0.249, 0.2594, 0.249, 0.2594, 0.1677, 0.251, 0.1677, 0.251, 0.249, 0.2907, 0.249, 0.2907, 0.1677, 0.2823, 0.1677, 0.2823, 0.249, 0.6657, 0.001001, 0.5843, 0.001001, 0.5843, 0.1657, 0.6657, 0.1657, 0.1657, 0.9782, 0.1657, 0.9698, 0.001001, 0.9698, 0.001001, 0.9782, 0.5823, 0.3343, 0.501, 0.3343, 0.501, 0.499, 0.5823, 0.499, 0.8323, 0.9677, 0.8323, 0.9593, 0.6677, 0.9593, 0.6677, 0.9677, 0.9677, 0.6657, 0.9677, 0.501, 0.9593, 0.501, 0.9593, 0.6657, 0.2802, 0.249, 0.2802, 0.1677, 0.2718, 0.1677, 0.2718, 0.249, 0.251, 0.6032, 0.4157, 0.6032, 0.4157, 0.5843, 0.251, 0.5843, 0.6032, 0.4157, 0.6032, 0.251, 0.5843, 0.251, 0.5843, 0.4157, 0.4177, 0.6032, 0.5823, 0.6032, 0.5823, 0.5843, 0.4177, 0.5843, 0.6032, 0.5823, 0.6032, 0.4177, 0.5843, 0.4177, 0.5843, 0.5823, 0.251, 0.624, 0.4157, 0.624, 0.4157, 0.6052, 0.251, 0.6052, 0.624, 0.4157, 0.624, 0.251, 0.6052, 0.251, 0.6052, 0.4157, 0.4177, 0.624, 0.5823, 0.624, 0.5823, 0.6052, 0.4177, 0.6052, 0.624, 0.5823, 0.624, 0.4177, 0.6052, 0.4177, 0.6052, 0.5823, 0.251, 0.6448, 0.4157, 0.6448, 0.4157, 0.626, 0.251, 0.626, 0.6448, 0.4157, 0.6448, 0.251, 0.626, 0.251, 0.626, 0.4157, 0.4177, 0.6448, 0.5823, 0.6448, 0.5823, 0.626, 0.4177, 0.626, 0.6448, 0.5823, 0.6448, 0.4177, 0.626, 0.4177, 0.626, 0.5823, 0.251, 0.6657, 0.4157, 0.6657, 0.4157, 0.6468, 0.251, 0.6468, 0.6657, 0.4157, 0.6657, 0.251, 0.6468, 0.251, 0.6468, 0.4157, 0.4177, 0.6657, 0.5823, 0.6657, 0.5823, 0.6468, 0.4177, 0.6468, 0.6657, 0.5823, 0.6657, 0.4177, 0.6468, 0.4177, 0.6468, 0.5823, 0.001001, 0.6865, 0.1657, 0.6865, 0.1657, 0.6677, 0.001001, 0.6677, 0.6865, 0.1657, 0.6865, 0.001001, 0.6677, 0.001001, 0.6677, 0.1657, 0.1677, 0.6865, 0.3323, 0.6865, 0.3323, 0.6677, 0.1677, 0.6677, 0.6865, 0.3323, 0.6865, 0.1677, 0.6677, 0.1677, 0.6677, 0.3323, 0.3343, 0.6865, 0.499, 0.6865, 0.499, 0.6677, 0.3343, 0.6677, 0.6865, 0.499, 0.6865, 0.3343, 0.6677, 0.3343, 0.6677, 0.499, 0.501, 0.6865, 0.6657, 0.6865, 0.6657, 0.6677, 0.501, 0.6677, 0.6865, 0.6657, 0.6865, 0.501, 0.6677, 0.501, 0.6677, 0.6657, 0.001001, 0.7073, 0.1657, 0.7073, 0.1657, 0.6885, 0.001001, 0.6885, 0.7073, 0.1657, 0.7073, 0.001001, 0.6885, 0.001001, 0.6885, 0.1657, 0.1677, 0.7073, 0.3323, 0.7073, 0.3323, 0.6885, 0.1677, 0.6885, 0.7073, 0.3323, 0.7073, 0.1677, 0.6885, 0.1677, 0.6885, 0.3323, 0.3343, 0.7073, 0.499, 0.7073, 0.499, 0.6885, 0.3343, 0.6885, 0.7073, 0.499, 0.7073, 0.3343, 0.6885, 0.3343, 0.6885, 0.499, 0.6657, 0.7073, 0.6657, 0.6885, 0.501, 0.6885, 0.501, 0.7073, 0.7073, 0.6657, 0.7073, 0.501, 0.6885, 0.501, 0.6885, 0.6657, 0.001001, 0.7282, 0.1657, 0.7282, 0.1657, 0.7093, 0.001001, 0.7093, 0.2907, 0.08433, 0.2718, 0.08433, 0.2718, 0.124, 0.2907, 0.124, 0.2282, 0.626, 0.2198, 0.626, 0.2198, 0.6448, 0.2282, 0.6448, 0.2698, 0.08433, 0.251, 0.08433, 0.251, 0.124, 0.2698, 0.124, 0.3323, 0.08433, 0.3135, 0.08433, 0.3135, 0.124, 0.3323, 0.124, 0.3115, 0.08433, 0.2927, 0.08433, 0.2927, 0.124, 0.3115, 0.124, 0.2907, 0.126, 0.2718, 0.126, 0.2718, 0.1657, 0.2907, 0.1657, 0.2698, 0.126, 0.251, 0.126, 0.251, 0.1657, 0.2698, 0.1657, 0.3323, 0.126, 0.3135, 0.126, 0.3135, 0.1657, 0.3323, 0.1657, 0.3115, 0.126, 0.2927, 0.126, 0.2927, 0.1657, 0.3115, 0.1657, 0.2073, 0.08433, 0.1885, 0.08433, 0.1885, 0.124, 0.2073, 0.124, 0.1865, 0.08433, 0.1677, 0.08433, 0.1677, 0.124, 0.1865, 0.124, 0.249, 0.08433, 0.2302, 0.08433, 0.2302, 0.124, 0.249, 0.124, 0.2282, 0.08433, 0.2093, 0.08433, 0.2093, 0.124, 0.2282, 0.124, 0.2073, 0.126, 0.1885, 0.126, 0.1885, 0.1657, 0.2073, 0.1657, 0.1865, 0.126, 0.1677, 0.126, 0.1677, 0.1657, 0.1865, 0.1657, 0.249, 0.126, 0.2302, 0.126, 0.2302, 0.1657, 0.249, 0.1657, 0.2282, 0.126, 0.2093, 0.126, 0.2093, 0.1657, 0.2282, 0.1657, 0.2907, 0.001001, 0.2718, 0.001001, 0.2718, 0.04067, 0.2907, 0.04067, 0.2698, 0.001001, 0.251, 0.001001, 0.251, 0.04067, 0.2698, 0.04067, 0.3323, 0.001001, 0.3135, 0.001001, 0.3135, 0.04067, 0.3323, 0.04067, 0.3115, 0.001001, 0.2927, 0.001001, 0.2927, 0.04067, 0.3115, 0.04067, 0.2907, 0.04267, 0.2718, 0.04267, 0.2718, 0.08233, 0.2907, 0.08233, 0.2698, 0.04267, 0.251, 0.04267, 0.251, 0.08233, 0.2698, 0.08233, 0.3323, 0.04267, 0.3135, 0.04267, 0.3135, 0.08233, 0.3323, 0.08233, 0.3115, 0.04267, 0.2927, 0.04267, 0.2927, 0.08233, 0.3115, 0.08233, 0.2073, 0.001001, 0.1885, 0.001001, 0.1885, 0.04067, 0.2073, 0.04067, 0.1865, 0.001001, 0.1677, 0.001001, 0.1677, 0.04067, 0.1865, 0.04067, 0.249, 0.001001, 0.2302, 0.001001, 0.2302, 0.04067, 0.249, 0.04067, 0.2282, 0.001001, 0.2093, 0.001001, 0.2093, 0.04067, 0.2282, 0.04067, 0.2073, 0.04267, 0.1885, 0.04267, 0.1885, 0.08233, 0.2073, 0.08233, 0.1865, 0.04267, 0.1677, 0.04267, 0.1677, 0.08233, 0.1865, 0.08233, 0.249, 0.04267, 0.2302, 0.04267, 0.2302, 0.08233, 0.249, 0.08233, 0.2282, 0.04267, 0.2093, 0.04267, 0.2093, 0.08233, 0.2282, 0.08233, 0.2177, 0.626, 0.2093, 0.626, 0.2093, 0.6448, 0.2177, 0.6448, 0.249, 0.626, 0.2406, 0.626, 0.2406, 0.6448, 0.249, 0.6448, 0.2386, 0.626, 0.2302, 0.626, 0.2302, 0.6448, 0.2386, 0.6448, 0.2282, 0.6468, 0.2198, 0.6468, 0.2198, 0.6657, 0.2282, 0.6657, 0.2177, 0.6468, 0.2093, 0.6468, 0.2093, 0.6657, 0.2177, 0.6657, 0.249, 0.6468, 0.2406, 0.6468, 0.2406, 0.6657, 0.249, 0.6657, 0.2386, 0.6468, 0.2302, 0.6468, 0.2302, 0.6657, 0.2386, 0.6657, 0.1865, 0.626, 0.1781, 0.626, 0.1781, 0.6448, 0.1865, 0.6448, 0.1761, 0.626, 0.1677, 0.626, 0.1677, 0.6448, 0.1761, 0.6448, 0.2073, 0.626, 0.1989, 0.626, 0.1989, 0.6448, 0.2073, 0.6448, 0.1969, 0.626, 0.1885, 0.626, 0.1885, 0.6448, 0.1969, 0.6448, 0.1865, 0.6468, 0.1781, 0.6468, 0.1781, 0.6657, 0.1865, 0.6657, 0.1761, 0.6468, 0.1677, 0.6468, 0.1677, 0.6657, 0.1761, 0.6657, 0.2073, 0.6468, 0.1989, 0.6468, 0.1989, 0.6657, 0.2073, 0.6657, 0.1969, 0.6468, 0.1885, 0.6468, 0.1885, 0.6657, 0.1969, 0.6657, 0.2282, 0.5843, 0.2198, 0.5843, 0.2198, 0.6032, 0.2282, 0.6032, 0.2177, 0.5843, 0.2093, 0.5843, 0.2093, 0.6032, 0.2177, 0.6032, 0.249, 0.5843, 0.2406, 0.5843, 0.2406, 0.6032, 0.249, 0.6032, 0.2386, 0.5843, 0.2302, 0.5843, 0.2302, 0.6032, 0.2386, 0.6032, 0.2282, 0.6052, 0.2198, 0.6052, 0.2198, 0.624, 0.2282, 0.624, 0.2177, 0.6052, 0.2093, 0.6052, 0.2093, 0.624, 0.2177, 0.624, 0.249, 0.6052, 0.2406, 0.6052, 0.2406, 0.624, 0.249, 0.624, 0.2386, 0.6052, 0.2302, 0.6052, 0.2302, 0.624, 0.2386, 0.624, 0.1865, 0.5843, 0.1781, 0.5843, 0.1781, 0.6032, 0.1865, 0.6032, 0.1761, 0.5843, 0.1677, 0.5843, 0.1677, 0.6032, 0.1761, 0.6032, 0.2073, 0.5843, 0.1989, 0.5843, 0.1989, 0.6032, 0.2073, 0.6032, 0.1969, 0.5843, 0.1885, 0.5843, 0.1885, 0.6032, 0.1969, 0.6032, 0.1865, 0.6052, 0.1781, 0.6052, 0.1781, 0.624, 0.1865, 0.624, 0.1761, 0.6052, 0.1677, 0.6052, 0.1677, 0.624, 0.1761, 0.624, 0.2073, 0.6052, 0.1989, 0.6052, 0.1989, 0.624, 0.2073, 0.624, 0.1969, 0.6052, 0.1885, 0.6052, 0.1885, 0.624, 0.1969, 0.624, 0.6448, 0.2093, 0.6364, 0.2093, 0.6364, 0.2282, 0.6448, 0.2282, 0.3844, 0.1657, 0.377, 0.1657, 0.3844, 0.08534, 0.6344, 0.2093, 0.626, 0.2093, 0.626, 0.2282, 0.6344, 0.2282, 0.6657, 0.2093, 0.6573, 0.2093, 0.6573, 0.2282, 0.6657, 0.2282, 0.6552, 0.2093, 0.6468, 0.2093, 0.6468, 0.2282, 0.6552, 0.2282, 0.6448, 0.2302, 0.6364, 0.2302, 0.6364, 0.249, 0.6448, 0.249, 0.6344, 0.2302, 0.626, 0.2302, 0.626, 0.249, 0.6344, 0.249, 0.6657, 0.2302, 0.6573, 0.2302, 0.6573, 0.249, 0.6657, 0.249, 0.6552, 0.2302, 0.6468, 0.2302, 0.6468, 0.249, 0.6552, 0.249, 0.6032, 0.2093, 0.5948, 0.2093, 0.5948, 0.2282, 0.6032, 0.2282, 0.5927, 0.2093, 0.5843, 0.2093, 0.5843, 0.2282, 0.5927, 0.2282, 0.624, 0.2093, 0.6156, 0.2093, 0.6156, 0.2282, 0.624, 0.2282, 0.6136, 0.2093, 0.6052, 0.2093, 0.6052, 0.2282, 0.6136, 0.2282, 0.6032, 0.2302, 0.5948, 0.2302, 0.5948, 0.249, 0.6032, 0.249, 0.5927, 0.2302, 0.5843, 0.2302, 0.5843, 0.249, 0.5927, 0.249, 0.624, 0.2302, 0.6156, 0.2302, 0.6156, 0.249, 0.624, 0.249, 0.6136, 0.2302, 0.6052, 0.2302, 0.6052, 0.249, 0.6136, 0.249, 0.6448, 0.1677, 0.6364, 0.1677, 0.6364, 0.1865, 0.6448, 0.1865, 0.6344, 0.1677, 0.626, 0.1677, 0.626, 0.1865, 0.6344, 0.1865, 0.6657, 0.1677, 0.6573, 0.1677, 0.6573, 0.1865, 0.6657, 0.1865, 0.6552, 0.1677, 0.6468, 0.1677, 0.6468, 0.1865, 0.6552, 0.1865, 0.6448, 0.1885, 0.6364, 0.1885, 0.6364, 0.2073, 0.6448, 0.2073, 0.6344, 0.1885, 0.626, 0.1885, 0.626, 0.2073, 0.6344, 0.2073, 0.6657, 0.1885, 0.6573, 0.1885, 0.6573, 0.2073, 0.6657, 0.2073, 0.6552, 0.1885, 0.6468, 0.1885, 0.6468, 0.2073, 0.6552, 0.2073, 0.6032, 0.1677, 0.5948, 0.1677, 0.5948, 0.1865, 0.6032, 0.1865, 0.5927, 0.1677, 0.5843, 0.1677, 0.5843, 0.1865, 0.5927, 0.1865, 0.624, 0.1677, 0.6156, 0.1677, 0.6156, 0.1865, 0.624, 0.1865, 0.6136, 0.1677, 0.6052, 0.1677, 0.6052, 0.1865, 0.6136, 0.1865, 0.6032, 0.1885, 0.5948, 0.1885, 0.5948, 0.2073, 0.6032, 0.2073, 0.5927, 0.1885, 0.5843, 0.1885, 0.5843, 0.2073, 0.5927, 0.2073, 0.624, 0.1885, 0.6156, 0.1885, 0.6156, 0.2073, 0.624, 0.2073, 0.6136, 0.1885, 0.6052, 0.1885, 0.6052, 0.2073, 0.6136, 0.2073, 0.4499, 0.1657, 0.4573, 0.1657, 0.4573, 0.08534, 0.4395, 0.1657, 0.4469, 0.1657, 0.4469, 0.08534, 0.3948, 0.1657, 0.3874, 0.1657, 0.3948, 0.08534, 0.4261, 0.1657, 0.4187, 0.1657, 0.4261, 0.08534, 0.374, 0.1657, 0.3666, 0.1657, 0.374, 0.08534, 0.4291, 0.1657, 0.4365, 0.1657, 0.4365, 0.08534, 0.4385, 0.08433, 0.4459, 0.08433, 0.4385, 0.1647, 0.3562, 0.1657, 0.3636, 0.1657, 0.3636, 0.08534, 0.4812, 0.1657, 0.4886, 0.1657, 0.4886, 0.08534, 0.4563, 0.08433, 0.4489, 0.08433, 0.4489, 0.1647, 0.4251, 0.08433, 0.4177, 0.08433, 0.4177, 0.1647, 0.4281, 0.08433, 0.4355, 0.08433, 0.4281, 0.1647, 0.4677, 0.1657, 0.4603, 0.1657, 0.4677, 0.08534, 0.499, 0.1657, 0.4916, 0.1657, 0.499, 0.08534, 0.4876, 0.08433, 0.4802, 0.08433, 0.4802, 0.1647, 0.3532, 0.1657, 0.3458, 0.1657, 0.3532, 0.08534, 0.498, 0.08433, 0.4906, 0.08433, 0.4906, 0.1647, 0.4708, 0.1657, 0.4782, 0.1657, 0.4782, 0.08534, 0.4667, 0.08433, 0.4593, 0.08433, 0.4593, 0.1647, 0.4698, 0.08433, 0.4772, 0.08433, 0.4698, 0.1647, 0.3552, 0.08433, 0.3626, 0.08433, 0.3552, 0.1647, 0.3656, 0.08433, 0.373, 0.08433, 0.3656, 0.1647, 0.3427, 0.1657, 0.3353, 0.1657, 0.3427, 0.08534, 0.4052, 0.1657, 0.3978, 0.1657, 0.4052, 0.08534, 0.3343, 0.08433, 0.3417, 0.08433, 0.3343, 0.1647, 0.3448, 0.08433, 0.3522, 0.08433, 0.3448, 0.1647, 0.4083, 0.1657, 0.4157, 0.1657, 0.4157, 0.08534, 0.4042, 0.08433, 0.3968, 0.08433, 0.3968, 0.1647, 0.4073, 0.08433, 0.4147, 0.08433, 0.4073, 0.1647, 0.3834, 0.08433, 0.376, 0.08433, 0.376, 0.1647, 0.3864, 0.08433, 0.3938, 0.08433, 0.3864, 0.1647, 0.5615, 0.5615, 0.5615, 0.5427, 0.5531, 0.5427, 0.5531, 0.5615, 0.5511, 0.5615, 0.5511, 0.5427, 0.5427, 0.5427, 0.5427, 0.5615, 0.5823, 0.5615, 0.5823, 0.5427, 0.5739, 0.5427, 0.5739, 0.5615, 0.5719, 0.5615, 0.5719, 0.5427, 0.5635, 0.5427, 0.5635, 0.5615, 0.5615, 0.5823, 0.5615, 0.5635, 0.5531, 0.5635, 0.5531, 0.5823, 0.5511, 0.5823, 0.5511, 0.5635, 0.5427, 0.5635, 0.5427, 0.5823, 0.5823, 0.5823, 0.5823, 0.5635, 0.5739, 0.5635, 0.5739, 0.5823, 0.5719, 0.5823, 0.5719, 0.5635, 0.5635, 0.5635, 0.5635, 0.5823, 0.5198, 0.5615, 0.5198, 0.5427, 0.5114, 0.5427, 0.5114, 0.5615, 0.5094, 0.5615, 0.5094, 0.5427, 0.501, 0.5427, 0.501, 0.5615, 0.5407, 0.5615, 0.5407, 0.5427, 0.5323, 0.5427, 0.5323, 0.5615, 0.5302, 0.5615, 0.5302, 0.5427, 0.5218, 0.5427, 0.5218, 0.5615, 0.5198, 0.5823, 0.5198, 0.5635, 0.5114, 0.5635, 0.5114, 0.5823, 0.5094, 0.5823, 0.5094, 0.5635, 0.501, 0.5635, 0.501, 0.5823, 0.5407, 0.5823, 0.5407, 0.5635, 0.5323, 0.5635, 0.5323, 0.5823, 0.5302, 0.5823, 0.5302, 0.5635, 0.5218, 0.5635, 0.5218, 0.5823, 0.5615, 0.5198, 0.5615, 0.501, 0.5531, 0.501, 0.5531, 0.5198, 0.5511, 0.5198, 0.5511, 0.501, 0.5427, 0.501, 0.5427, 0.5198, 0.5823, 0.5198, 0.5823, 0.501, 0.5739, 0.501, 0.5739, 0.5198, 0.5719, 0.5198, 0.5719, 0.501, 0.5635, 0.501, 0.5635, 0.5198, 0.5615, 0.5407, 0.5615, 0.5218, 0.5531, 0.5218, 0.5531, 0.5407, 0.5511, 0.5407, 0.5511, 0.5218, 0.5427, 0.5218, 0.5427, 0.5407, 0.5823, 0.5407, 0.5823, 0.5218, 0.5739, 0.5218, 0.5739, 0.5407, 0.5719, 0.5407, 0.5719, 0.5218, 0.5635, 0.5218, 0.5635, 0.5407, 0.5198, 0.5198, 0.5198, 0.501, 0.5114, 0.501, 0.5114, 0.5198, 0.5094, 0.5198, 0.5094, 0.501, 0.501, 0.501, 0.501, 0.5198, 0.5407, 0.5198, 0.5407, 0.501, 0.5323, 0.501, 0.5323, 0.5198, 0.5302, 0.5198, 0.5302, 0.501, 0.5218, 0.501, 0.5218, 0.5198, 0.5198, 0.5407, 0.5198, 0.5218, 0.5114, 0.5218, 0.5114, 0.5407, 0.5094, 0.5407, 0.5094, 0.5218, 0.501, 0.5218, 0.501, 0.5407, 0.5407, 0.5407, 0.5407, 0.5218, 0.5323, 0.5218, 0.5323, 0.5407, 0.5302, 0.5407, 0.5302, 0.5218, 0.5218, 0.5218, 0.5218, 0.5407, 0.999, 0.6677, 0.9906, 0.6677, 0.9906, 0.8323, 0.999, 0.8323, 0.3323, 0.7282, 0.3323, 0.7093, 0.1677, 0.7093, 0.1677, 0.7282, 0.7282, 0.1677, 0.7093, 0.1677, 0.7093, 0.3323, 0.7282, 0.3323, 0.499, 0.7282, 0.499, 0.7093, 0.3343, 0.7093, 0.3343, 0.7282, 0.7282, 0.3343, 0.7093, 0.3343, 0.7093, 0.499, 0.7282, 0.499, 0.6657, 0.7282, 0.6657, 0.7093, 0.501, 0.7093, 0.501, 0.7282, 0.7282, 0.501, 0.7093, 0.501, 0.7093, 0.6657, 0.7282, 0.6657, 0.1657, 0.749, 0.1657, 0.7302, 0.001001, 0.7302, 0.001001, 0.749, 0.749, 0.001001, 0.7302, 0.001001, 0.7302, 0.1657, 0.749, 0.1657, 0.3323, 0.749, 0.3323, 0.7302, 0.1677, 0.7302, 0.1677, 0.749, 0.749, 0.1677, 0.7302, 0.1677, 0.7302, 0.3323, 0.749, 0.3323, 0.499, 0.749, 0.499, 0.7302, 0.3343, 0.7302, 0.3343, 0.749, 0.749, 0.3343, 0.7302, 0.3343, 0.7302, 0.499, 0.749, 0.499, 0.6657, 0.749, 0.6657, 0.7302, 0.501, 0.7302, 0.501, 0.749, 0.749, 0.501, 0.7302, 0.501, 0.7302, 0.6657, 0.749, 0.6657, 0.1657, 0.7698, 0.1657, 0.751, 0.001001, 0.751, 0.001001, 0.7698, 0.7698, 0.001001, 0.751, 0.001001, 0.751, 0.1657, 0.7698, 0.1657, 0.3323, 0.7698, 0.3323, 0.751, 0.1677, 0.751, 0.1677, 0.7698, 0.7698, 0.1677, 0.751, 0.1677, 0.751, 0.3323, 0.7698, 0.3323, 0.499, 0.7698, 0.499, 0.751, 0.3343, 0.751, 0.3343, 0.7698, 0.7698, 0.3343, 0.751, 0.3343, 0.751, 0.499, 0.7698, 0.499, 0.6657, 0.7698, 0.6657, 0.751, 0.501, 0.751, 0.501, 0.7698, 0.7698, 0.501, 0.751, 0.501, 0.751, 0.6657, 0.7698, 0.6657, 0.1657, 0.7907, 0.1657, 0.7718, 0.001001, 0.7718, 0.001001, 0.7907, 0.7907, 0.001001, 0.7718, 0.001001, 0.7718, 0.1657, 0.7907, 0.1657, 0.3323, 0.7907, 0.3323, 0.7718, 0.1677, 0.7718, 0.1677, 0.7907, 0.7907, 0.1677, 0.7718, 0.1677, 0.7718, 0.3323, 0.7907, 0.3323, 0.499, 0.7907, 0.499, 0.7718, 0.3343, 0.7718, 0.3343, 0.7907, 0.7907, 0.3343, 0.7718, 0.3343, 0.7718, 0.499, 0.7907, 0.499, 0.6657, 0.7907, 0.6657, 0.7718, 0.501, 0.7718, 0.501, 0.7907, 0.7907, 0.501, 0.7718, 0.501, 0.7718, 0.6657, 0.7907, 0.6657, 0.1657, 0.8115, 0.1657, 0.7927, 0.001001, 0.7927, 0.001001, 0.8115, 0.2282, 0.251, 0.2198, 0.251, 0.2198, 0.3323, 0.2282, 0.3323, 0.2177, 0.251, 0.2093, 0.251, 0.2093, 0.3323, 0.2177, 0.3323, 0.249, 0.251, 0.2406, 0.251, 0.2406, 0.3323, 0.249, 0.3323, 0.2386, 0.251, 0.2302, 0.251, 0.2302, 0.3323, 0.2386, 0.3323, 0.1865, 0.251, 0.1781, 0.251, 0.1781, 0.3323, 0.1865, 0.3323, 0.1761, 0.251, 0.1677, 0.251, 0.1677, 0.3323, 0.1761, 0.3323, 0.2073, 0.251, 0.1989, 0.251, 0.1989, 0.3323, 0.2073, 0.3323, 0.1969, 0.251, 0.1885, 0.251, 0.1885, 0.3323, 0.1969, 0.3323, 0.3115, 0.251, 0.3031, 0.251, 0.3031, 0.3323, 0.3115, 0.3323, 0.3011, 0.251, 0.2927, 0.251, 0.2927, 0.3323, 0.3011, 0.3323, 0.3323, 0.251, 0.3239, 0.251, 0.3239, 0.3323, 0.3323, 0.3323, 0.3219, 0.251, 0.3135, 0.251, 0.3135, 0.3323, 0.3219, 0.3323, 0.2698, 0.251, 0.2614, 0.251, 0.2614, 0.3323, 0.2698, 0.3323, 0.2594, 0.251, 0.251, 0.251, 0.251, 0.3323, 0.2594, 0.3323, 0.2907, 0.251, 0.2823, 0.251, 0.2823, 0.3323, 0.2907, 0.3323, 0.2802, 0.251, 0.2718, 0.251, 0.2718, 0.3323, 0.2802, 0.3323, 0.3948, 0.001001, 0.3864, 0.001001, 0.3864, 0.08233, 0.3948, 0.08233, 0.3844, 0.001001, 0.376, 0.001001, 0.376, 0.08233, 0.3844, 0.08233, 0.4157, 0.001001, 0.4073, 0.001001, 0.4073, 0.08233, 0.4157, 0.08233, 0.4052, 0.001001, 0.3968, 0.001001, 0.3968, 0.08233, 0.4052, 0.08233, 0.3532, 0.001001, 0.3448, 0.001001, 0.3448, 0.08233, 0.3532, 0.08233, 0.3427, 0.001001, 0.3343, 0.001001, 0.3343, 0.08233, 0.3427, 0.08233, 0.374, 0.001001, 0.3656, 0.001001, 0.3656, 0.08233, 0.374, 0.08233, 0.3636, 0.001001, 0.3552, 0.001001, 0.3552, 0.08233, 0.3636, 0.08233, 0.4782, 0.001001, 0.4698, 0.001001, 0.4698, 0.08233, 0.4782, 0.08233, 0.4677, 0.001001, 0.4593, 0.001001, 0.4593, 0.08233, 0.4677, 0.08233, 0.499, 0.001001, 0.4906, 0.001001, 0.4906, 0.08233, 0.499, 0.08233, 0.4886, 0.001001, 0.4802, 0.001001, 0.4802, 0.08233, 0.4886, 0.08233, 0.4365, 0.001001, 0.4281, 0.001001, 0.4281, 0.08233, 0.4365, 0.08233, 0.4261, 0.001001, 0.4177, 0.001001, 0.4177, 0.08233, 0.4261, 0.08233, 0.4573, 0.001001, 0.4489, 0.001001, 0.4489, 0.08233, 0.4573, 0.08233, 0.4469, 0.001001, 0.4385, 0.001001, 0.4385, 0.08233, 0.4469, 0.08233, 0.999, 0.501, 0.9906, 0.501, 0.9906, 0.6657, 0.999, 0.6657, 0.6657, 0.9677, 0.6657, 0.9593, 0.501, 0.9593, 0.501, 0.9677, 0.999, 0.3343, 0.9906, 0.3343, 0.9906, 0.499, 0.999, 0.499, 0.499, 0.9677, 0.499, 0.9593, 0.3343, 0.9593, 0.3343, 0.9677, 0.999, 0.1677, 0.9906, 0.1677, 0.9906, 0.3323, 0.999, 0.3323, 0.3323, 0.9677, 0.3323, 0.9593, 0.1677, 0.9593, 0.1677, 0.9677, 0.999, 0.001001, 0.9906, 0.001001, 0.9906, 0.1657, 0.999, 0.1657, 0.1657, 0.9677, 0.1657, 0.9593, 0.001001, 0.9593, 0.001001, 0.9677, 0.9886, 0.6677, 0.9802, 0.6677, 0.9802, 0.8323, 0.9886, 0.8323, 0.8323, 0.9573, 0.8323, 0.9489, 0.6677, 0.9489, 0.6677, 0.9573, 0.9886, 0.501, 0.9802, 0.501, 0.9802, 0.6657, 0.9886, 0.6657, 0.6657, 0.9573, 0.6657, 0.9489, 0.501, 0.9489, 0.501, 0.9573, 0.9886, 0.3343, 0.9802, 0.3343, 0.9802, 0.499, 0.9886, 0.499, 0.499, 0.9573, 0.499, 0.9489, 0.3343, 0.9489, 0.3343, 0.9573, 0.9886, 0.1677, 0.9802, 0.1677, 0.9802, 0.3323, 0.9886, 0.3323, 0.3323, 0.9573, 0.3323, 0.9489, 0.1677, 0.9489, 0.1677, 0.9573, 0.9886, 0.001001, 0.9802, 0.001001, 0.9802, 0.1657, 0.9886, 0.1657, 0.1657, 0.9573, 0.1657, 0.9489, 0.001001, 0.9489, 0.001001, 0.9573, 0.9782, 0.6677, 0.9698, 0.6677, 0.9698, 0.8323, 0.9782, 0.8323, 0.8323, 0.9469, 0.8323, 0.9385, 0.6677, 0.9385, 0.6677, 0.9469, 0.9782, 0.501, 0.9698, 0.501, 0.9698, 0.6657, 0.9782, 0.6657, 0.6657, 0.9469, 0.6657, 0.9385, 0.501, 0.9385, 0.501, 0.9469, 0.9782, 0.3343, 0.9698, 0.3343, 0.9698, 0.499, 0.9782, 0.499, 0.499, 0.9469, 0.499, 0.9385, 0.3343, 0.9385, 0.3343, 0.9469, 0.9782, 0.1677, 0.9698, 0.1677, 0.9698, 0.3323, 0.9782, 0.3323, 0.3323, 0.9469, 0.3323, 0.9385, 0.1677, 0.9385, 0.1677, 0.9469, 0.9782, 0.001001, 0.9698, 0.001001, 0.9698, 0.1657, 0.9782, 0.1657, 0.1657, 0.9469, 0.1657, 0.9385, 0.001001, 0.9385, 0.001001, 0.9469, 0.9677, 0.6677, 0.9593, 0.6677, 0.9593, 0.8323, 0.9677, 0.8323, 0.1657, 0.9886, 0.1657, 0.9802, 0.001001, 0.9802, 0.001001, 0.9886, 0.9677, 0.3343, 0.9593, 0.3343, 0.9593, 0.499, 0.9677, 0.499, 0.8323, 0.9365, 0.8323, 0.9281, 0.6677, 0.9281, 0.6677, 0.9365, 0.6448, 0.6364, 0.6364, 0.6364, 0.6364, 0.6448, 0.6448, 0.6448, 0.6344, 0.6364, 0.626, 0.6364, 0.626, 0.6448, 0.6344, 0.6448, 0.6448, 0.626, 0.6364, 0.626, 0.6364, 0.6344, 0.6448, 0.6344, 0.6344, 0.626, 0.626, 0.626, 0.626, 0.6344, 0.6344, 0.6344, 0.6657, 0.6364, 0.6573, 0.6364, 0.6573, 0.6448, 0.6657, 0.6448, 0.6552, 0.6364, 0.6468, 0.6364, 0.6468, 0.6448, 0.6552, 0.6448, 0.6657, 0.626, 0.6573, 0.626, 0.6573, 0.6344, 0.6657, 0.6344, 0.6552, 0.626, 0.6468, 0.626, 0.6468, 0.6344, 0.6552, 0.6344, 0.6448, 0.6573, 0.6364, 0.6573, 0.6364, 0.6657, 0.6448, 0.6657, 0.6344, 0.6573, 0.626, 0.6573, 0.626, 0.6657, 0.6344, 0.6657, 0.6448, 0.6468, 0.6364, 0.6468, 0.6364, 0.6552, 0.6448, 0.6552, 0.6344, 0.6468, 0.626, 0.6468, 0.626, 0.6552, 0.6344, 0.6552, 0.6657, 0.6573, 0.6573, 0.6573, 0.6573, 0.6657, 0.6657, 0.6657, 0.6552, 0.6573, 0.6468, 0.6573, 0.6468, 0.6657, 0.6552, 0.6657, 0.6657, 0.6468, 0.6573, 0.6468, 0.6573, 0.6552, 0.6657, 0.6552, 0.6552, 0.6468, 0.6468, 0.6468, 0.6468, 0.6552, 0.6552, 0.6552, 0.8532, 0.8448, 0.8448, 0.8448, 0.8448, 0.8532, 0.8532, 0.8532, 0.8427, 0.8448, 0.8343, 0.8448, 0.8343, 0.8532, 0.8427, 0.8532, 0.8532, 0.8343, 0.8448, 0.8343, 0.8448, 0.8427, 0.8532, 0.8427, 0.8427, 0.8343, 0.8343, 0.8343, 0.8343, 0.8427, 0.8427, 0.8427, 0.874, 0.8448, 0.8656, 0.8448, 0.8656, 0.8532, 0.874, 0.8532, 0.8636, 0.8448, 0.8552, 0.8448, 0.8552, 0.8532, 0.8636, 0.8532, 0.874, 0.8343, 0.8656, 0.8343, 0.8656, 0.8427, 0.874, 0.8427, 0.8636, 0.8343, 0.8552, 0.8343, 0.8552, 0.8427, 0.8636, 0.8427, 0.8532, 0.8656, 0.8448, 0.8656, 0.8448, 0.874, 0.8532, 0.874, 0.8427, 0.8656, 0.8343, 0.8656, 0.8343, 0.874, 0.8427, 0.874, 0.8532, 0.8552, 0.8448, 0.8552, 0.8448, 0.8636, 0.8532, 0.8636, 0.8427, 0.8552, 0.8343, 0.8552, 0.8343, 0.8636, 0.8427, 0.8636, 0.874, 0.8656, 0.8656, 0.8656, 0.8656, 0.874, 0.874, 0.874, 0.8636, 0.8656, 0.8552, 0.8656, 0.8552, 0.874, 0.8636, 0.874, 0.874, 0.8552, 0.8656, 0.8552, 0.8656, 0.8636, 0.874, 0.8636, 0.8636, 0.8552, 0.8552, 0.8552, 0.8552, 0.8636, 0.8636, 0.8636, 0.6136, 0.6283, 0.6168, 0.6304, 0.6196, 0.6332, 0.6217, 0.6364, 0.6232, 0.64, 0.624, 0.6439, 0.624, 0.6478, 0.6232, 0.6516, 0.6217, 0.6552, 0.6196, 0.6585, 0.6168, 0.6612, 0.6136, 0.6634, 0.61, 0.6649, 0.6061, 0.6657, 0.6022, 0.6657, 0.5984, 0.6649, 0.5948, 0.6634, 0.5915, 0.6612, 0.5888, 0.6585, 0.5866, 0.6552, 0.5851, 0.6516, 0.5843, 0.6478, 0.5843, 0.6439, 0.5851, 0.64, 0.5866, 0.6364, 0.5888, 0.6332, 0.5915, 0.6304, 0.5948, 0.6283, 0.5984, 0.6268, 0.6022, 0.626, 0.6061, 0.626, 0.61, 0.6268, 0.9677, 0.1677, 0.9593, 0.1677, 0.9593, 0.3323, 0.9677, 0.3323, 0.6657, 0.9365, 0.6657, 0.9281, 0.501, 0.9281, 0.501, 0.9365, 0.9677, 0.001001, 0.9593, 0.001001, 0.9593, 0.1657, 0.9677, 0.1657, 0.499, 0.9365, 0.499, 0.9281, 0.3343, 0.9281, 0.3343, 0.9365, 0.9573, 0.6677, 0.9489, 0.6677, 0.9489, 0.8323, 0.9573, 0.8323, 0.3323, 0.9365, 0.3323, 0.9281, 0.1677, 0.9281, 0.1677, 0.9365, 0.9573, 0.501, 0.9489, 0.501, 0.9489, 0.6657, 0.9573, 0.6657, 0.1657, 0.9365, 0.1657, 0.9281, 0.001001, 0.9281, 0.001001, 0.9365, 0.9573, 0.3343, 0.9489, 0.3343, 0.9489, 0.499, 0.9573, 0.499, 0.8323, 0.9261, 0.8323, 0.9177, 0.6677, 0.9177, 0.6677, 0.9261, 0.9573, 0.1677, 0.9489, 0.1677, 0.9489, 0.3323, 0.9573, 0.3323, 0.6657, 0.9261, 0.6657, 0.9177, 0.501, 0.9177, 0.501, 0.9261, 0.9573, 0.001001, 0.9489, 0.001001, 0.9489, 0.1657, 0.9573, 0.1657, 0.499, 0.9261, 0.499, 0.9177, 0.3343, 0.9177, 0.3343, 0.9261, 0.9469, 0.6677, 0.9385, 0.6677, 0.9385, 0.8323, 0.9469, 0.8323, 0.3323, 0.9261, 0.3323, 0.9177, 0.1677, 0.9177, 0.1677, 0.9261, 0.9469, 0.501, 0.9385, 0.501, 0.9385, 0.6657, 0.9469, 0.6657, 0.1657, 0.9261, 0.1657, 0.9177, 0.001001, 0.9177, 0.001001, 0.9261, 0.9469, 0.3343, 0.9385, 0.3343, 0.9385, 0.499, 0.9469, 0.499, 0.8323, 0.9157, 0.8323, 0.9073, 0.6677, 0.9073, 0.6677, 0.9157, 0.9469, 0.1677, 0.9385, 0.1677, 0.9385, 0.3323, 0.9469, 0.3323, 0.6657, 0.9157, 0.6657, 0.9073, 0.501, 0.9073, 0.501, 0.9157, 0.9469, 0.001001, 0.9385, 0.001001, 0.9385, 0.1657, 0.9469, 0.1657, 0.499, 0.9157, 0.499, 0.9073, 0.3343, 0.9073, 0.3343, 0.9157, 0.9365, 0.6677, 0.9281, 0.6677, 0.9281, 0.8323, 0.9365, 0.8323, 0.8323, 0.9052, 0.8323, 0.8968, 0.6677, 0.8968, 0.6677, 0.9052, 0.9365, 0.501, 0.9281, 0.501, 0.9281, 0.6657, 0.9365, 0.6657, 0.6657, 0.9052, 0.6657, 0.8968, 0.501, 0.8968, 0.501, 0.9052, 0.9261, 0.6677, 0.9177, 0.6677, 0.9177, 0.8323, 0.9261, 0.8323, 0.499, 0.9052, 0.499, 0.8968, 0.3343, 0.8968, 0.3343, 0.9052, 0.9261, 0.501, 0.9177, 0.501, 0.9177, 0.6657, 0.9261, 0.6657, 0.124, 0.499, 0.124, 0.4177, 0.1052, 0.4177, 0.1052, 0.499, 0.1032, 0.499, 0.1032, 0.4177, 0.08433, 0.4177, 0.08433, 0.499, 0.1657, 0.499, 0.1657, 0.4177, 0.1468, 0.4177, 0.1468, 0.499, 0.1448, 0.499, 0.1448, 0.4177, 0.126, 0.4177, 0.126, 0.499, 0.04067, 0.499, 0.04067, 0.4177, 0.02183, 0.4177, 0.02183, 0.499, 0.01983, 0.499, 0.01983, 0.4177, 0.001001, 0.4177, 0.001001, 0.499, 0.08233, 0.499, 0.08233, 0.4177, 0.0635, 0.4177, 0.0635, 0.499, 0.0615, 0.499, 0.0615, 0.4177, 0.04267, 0.4177, 0.04267, 0.499, 0.124, 0.4157, 0.124, 0.3343, 0.1052, 0.3343, 0.1052, 0.4157, 0.1032, 0.4157, 0.1032, 0.3343, 0.08433, 0.3343, 0.08433, 0.4157, 0.1657, 0.4157, 0.1657, 0.3343, 0.1468, 0.3343, 0.1468, 0.4157, 0.1448, 0.4157, 0.1448, 0.3343, 0.126, 0.3343, 0.126, 0.4157, 0.04067, 0.4157, 0.04067, 0.3343, 0.02183, 0.3343, 0.02183, 0.4157, 0.01983, 0.4157, 0.01983, 0.3343, 0.001001, 0.3343, 0.001001, 0.4157, 0.08233, 0.4157, 0.08233, 0.3343, 0.0635, 0.3343, 0.0635, 0.4157, 0.0615, 0.4157, 0.0615, 0.3343, 0.04267, 0.3343, 0.04267, 0.4157, 0.4573, 0.3323, 0.4573, 0.251, 0.4385, 0.251, 0.4385, 0.3323, 0.4365, 0.3323, 0.4365, 0.251, 0.4177, 0.251, 0.4177, 0.3323, 0.499, 0.3323, 0.499, 0.251, 0.4802, 0.251, 0.4802, 0.3323, 0.4782, 0.3323, 0.4782, 0.251, 0.4593, 0.251, 0.4593, 0.3323, 0.374, 0.3323, 0.374, 0.251, 0.3552, 0.251, 0.3552, 0.3323, 0.3532, 0.3323, 0.3532, 0.251, 0.3343, 0.251, 0.3343, 0.3323, 0.4157, 0.3323, 0.4157, 0.251, 0.3968, 0.251, 0.3968, 0.3323, 0.3948, 0.3323, 0.3948, 0.251, 0.376, 0.251, 0.376, 0.3323, 0.4573, 0.249, 0.4573, 0.1677, 0.4385, 0.1677, 0.4385, 0.249, 0.4365, 0.249, 0.4365, 0.1677, 0.4177, 0.1677, 0.4177, 0.249, 0.499, 0.249, 0.499, 0.1677, 0.4802, 0.1677, 0.4802, 0.249, 0.4782, 0.249, 0.4782, 0.1677, 0.4593, 0.1677, 0.4593, 0.249, 0.374, 0.249, 0.374, 0.1677, 0.3552, 0.1677, 0.3552, 0.249, 0.3532, 0.249, 0.3532, 0.1677, 0.3343, 0.1677, 0.3343, 0.249, 0.4157, 0.249, 0.4157, 0.1677, 0.3968, 0.1677, 0.3968, 0.249, 0.3948, 0.249, 0.3948, 0.1677, 0.376, 0.1677, 0.376, 0.249, 0.1677, 0.9157, 0.3323, 0.9157, 0.3323, 0.8968, 0.1677, 0.8968, 0.9365, 0.499, 0.9365, 0.3343, 0.9177, 0.3343, 0.9177, 0.499, 0.001001, 0.9157, 0.1657, 0.9157, 0.1657, 0.8968, 0.001001, 0.8968, 0.9365, 0.3323, 0.9365, 0.1677, 0.9177, 0.1677, 0.9177, 0.3323, 0.6677, 0.8948, 0.8323, 0.8948, 0.8323, 0.876, 0.6677, 0.876, 0.9365, 0.1657, 0.9365, 0.001001, 0.9177, 0.001001, 0.9177, 0.1657, 0.501, 0.8948, 0.6657, 0.8948, 0.6657, 0.876, 0.501, 0.876, 0.9157, 0.8323, 0.9157, 0.6677, 0.8968, 0.6677, 0.8968, 0.8323, 0.3343, 0.8948, 0.499, 0.8948, 0.499, 0.876, 0.3343, 0.876, 0.9157, 0.6657, 0.9157, 0.501, 0.8968, 0.501, 0.8968, 0.6657, 0.1677, 0.8948, 0.3323, 0.8948, 0.3323, 0.876, 0.1677, 0.876, 0.9157, 0.499, 0.9157, 0.3343, 0.8968, 0.3343, 0.8968, 0.499, 0.001001, 0.8948, 0.1657, 0.8948, 0.1657, 0.876, 0.001001, 0.876, 0.9157, 0.3323, 0.9157, 0.1677, 0.8968, 0.1677, 0.8968, 0.3323, 0.6677, 0.874, 0.8323, 0.874, 0.8323, 0.8552, 0.6677, 0.8552, 0.9157, 0.1657, 0.9157, 0.001001, 0.8968, 0.001001, 0.8968, 0.1657, 0.501, 0.874, 0.6657, 0.874, 0.6657, 0.8552, 0.501, 0.8552, 0.8948, 0.8323, 0.8948, 0.6677, 0.876, 0.6677, 0.876, 0.8323, 0.3343, 0.874, 0.499, 0.874, 0.499, 0.8552, 0.3343, 0.8552, 0.8948, 0.6657, 0.8948, 0.501, 0.876, 0.501, 0.876, 0.6657, 0.1677, 0.874, 0.3323, 0.874, 0.3323, 0.8552, 0.1677, 0.8552, 0.8948, 0.499, 0.8948, 0.3343, 0.876, 0.3343, 0.876, 0.499, 0.001001, 0.874, 0.1657, 0.874, 0.1657, 0.8552, 0.001001, 0.8552, 0.8948, 0.3323, 0.8948, 0.1677, 0.876, 0.1677, 0.876, 0.3323, 0.6677, 0.8532, 0.8323, 0.8532, 0.8323, 0.8343, 0.6677, 0.8343, 0.8948, 0.1657, 0.8948, 0.001001, 0.876, 0.001001, 0.876, 0.1657, 0.501, 0.8532, 0.6657, 0.8532, 0.6657, 0.8343, 0.501, 0.8343, 0.874, 0.8323, 0.874, 0.6677, 0.8552, 0.6677, 0.8552, 0.8323, 0.3343, 0.8532, 0.499, 0.8532, 0.499, 0.8343, 0.3343, 0.8343, 0.874, 0.6657, 0.874, 0.501, 0.8552, 0.501, 0.8552, 0.6657, 0.1677, 0.8532, 0.3323, 0.8532, 0.3323, 0.8343, 0.1677, 0.8343, 0.874, 0.499, 0.874, 0.3343, 0.8552, 0.3343, 0.8552, 0.499, 0.4573, 0.499, 0.4573, 0.4177, 0.4385, 0.4177, 0.4385, 0.499, 0.4365, 0.499, 0.4365, 0.4177, 0.4177, 0.4177, 0.4177, 0.499, 0.499, 0.499, 0.499, 0.4177, 0.4802, 0.4177, 0.4802, 0.499, 0.4782, 0.499, 0.4782, 0.4177, 0.4593, 0.4177, 0.4593, 0.499, 0.374, 0.499, 0.374, 0.4177, 0.3552, 0.4177, 0.3552, 0.499, 0.3532, 0.499, 0.3532, 0.4177, 0.3343, 0.4177, 0.3343, 0.499, 0.4157, 0.499, 0.4157, 0.4177, 0.3968, 0.4177, 0.3968, 0.499, 0.3948, 0.499, 0.3948, 0.4177, 0.376, 0.4177, 0.376, 0.499, 0.4573, 0.4157, 0.4573, 0.3343, 0.4385, 0.3343, 0.4385, 0.4157, 0.4365, 0.4157, 0.4365, 0.3343, 0.4177, 0.3343, 0.4177, 0.4157, 0.499, 0.4157, 0.499, 0.3343, 0.4802, 0.3343, 0.4802, 0.4157, 0.4782, 0.4157, 0.4782, 0.3343, 0.4593, 0.3343, 0.4593, 0.4157, 0.374, 0.4157, 0.374, 0.3343, 0.3552, 0.3343, 0.3552, 0.4157, 0.3532, 0.4157, 0.3532, 0.3343, 0.3343, 0.3343, 0.3343, 0.4157, 0.4157, 0.4157, 0.4157, 0.3343, 0.3968, 0.3343, 0.3968, 0.4157, 0.3948, 0.4157, 0.3948, 0.3343, 0.376, 0.3343, 0.376, 0.4157, 0.124, 0.1657, 0.124, 0.08433, 0.1052, 0.08433, 0.1052, 0.1657, 0.1032, 0.1657, 0.1032, 0.08433, 0.08433, 0.08433, 0.08433, 0.1657, 0.1657, 0.1657, 0.1657, 0.08433, 0.1468, 0.08433, 0.1468, 0.1657, 0.1448, 0.1657, 0.1448, 0.08433, 0.126, 0.08433, 0.126, 0.1657, 0.04067, 0.1657, 0.04067, 0.08433, 0.02183, 0.08433, 0.02183, 0.1657, 0.01983, 0.1657, 0.01983, 0.08433, 0.001001, 0.08433, 0.001001, 0.1657, 0.08233, 0.1657, 0.08233, 0.08433, 0.0635, 0.08433, 0.0635, 0.1657, 0.0615, 0.1657, 0.0615, 0.08433, 0.04267, 0.08433, 0.04267, 0.1657, 0.124, 0.08233, 0.124, 0.001001, 0.1052, 0.001001, 0.1052, 0.08233, 0.1032, 0.08233, 0.1032, 0.001001, 0.08433, 0.001001, 0.08433, 0.08233, 0.1657, 0.08233, 0.1657, 0.001001, 0.1468, 0.001001, 0.1468, 0.08233, 0.1448, 0.08233, 0.1448, 0.001001, 0.126, 0.001001, 0.126, 0.08233, 0.04067, 0.08233, 0.04067, 0.001001, 0.02183, 0.001001, 0.02183, 0.08233, 0.01983, 0.08233, 0.01983, 0.001001, 0.001001, 0.001001, 0.001001, 0.08233, 0.08233, 0.08233, 0.08233, 0.001001, 0.0635, 0.001001, 0.0635, 0.08233, 0.0615, 0.08233, 0.0615, 0.001001, 0.04267, 0.001001, 0.04267, 0.08233, 0.001001, 0.8532, 0.1657, 0.8532, 0.1657, 0.8343, 0.001001, 0.8343, 0.874, 0.3323, 0.874, 0.1677, 0.8552, 0.1677, 0.8552, 0.3323, 0.6677, 0.8323, 0.8323, 0.8323, 0.8323, 0.8135, 0.6677, 0.8135, 0.874, 0.1657, 0.874, 0.001001, 0.8552, 0.001001, 0.8552, 0.1657, 0.6677, 0.8115, 0.8323, 0.8115, 0.8323, 0.7927, 0.6677, 0.7927, 0.8532, 0.8323, 0.8532, 0.6677, 0.8343, 0.6677, 0.8343, 0.8323, 0.6677, 0.7907, 0.8323, 0.7907, 0.8323, 0.7718, 0.6677, 0.7718, 0.8532, 0.6657, 0.8532, 0.501, 0.8343, 0.501, 0.8343, 0.6657, 0.6677, 0.7698, 0.8323, 0.7698, 0.8323, 0.751, 0.6677, 0.751, 0.8532, 0.499, 0.8532, 0.3343, 0.8343, 0.3343, 0.8343, 0.499, 0.6677, 0.749, 0.8323, 0.749, 0.8323, 0.7302, 0.6677, 0.7302, 0.8532, 0.3323, 0.8532, 0.1677, 0.8343, 0.1677, 0.8343, 0.3323, 0.6677, 0.7282, 0.8323, 0.7282, 0.8323, 0.7093, 0.6677, 0.7093, 0.8532, 0.1657, 0.8532, 0.001001, 0.8343, 0.001001, 0.8343, 0.1657, 0.6677, 0.7073, 0.8323, 0.7073, 0.8323, 0.6885, 0.6677, 0.6885, 0.8323, 0.6657, 0.8323, 0.501, 0.8135, 0.501, 0.8135, 0.6657, 0.6677, 0.6865, 0.8323, 0.6865, 0.8323, 0.6677, 0.6677, 0.6677, 0.8323, 0.499, 0.8323, 0.3343, 0.8135, 0.3343, 0.8135, 0.499, 0.501, 0.8323, 0.6657, 0.8323, 0.6657, 0.8135, 0.501, 0.8135, 0.8323, 0.3323, 0.8323, 0.1677, 0.8135, 0.1677, 0.8135, 0.3323, 0.3343, 0.8323, 0.499, 0.8323, 0.499, 0.8135, 0.3343, 0.8135, 0.8323, 0.1657, 0.8323, 0.001001, 0.8135, 0.001001, 0.8135, 0.1657, 0.1677, 0.8323, 0.3323, 0.8323, 0.3323, 0.8135, 0.1677, 0.8135, 0.8115, 0.6657, 0.8115, 0.501, 0.7927, 0.501, 0.7927, 0.6657, 0.001001, 0.8323, 0.1657, 0.8323, 0.1657, 0.8135, 0.001001, 0.8135, 0.8115, 0.499, 0.8115, 0.3343, 0.7927, 0.3343, 0.7927, 0.499, 0.501, 0.8115, 0.6657, 0.8115, 0.6657, 0.7927, 0.501, 0.7927, 0.8115, 0.3323, 0.8115, 0.1677, 0.7927, 0.1677, 0.7927, 0.3323, 0.3343, 0.8115, 0.499, 0.8115, 0.499, 0.7927, 0.3343, 0.7927, 0.8115, 0.1657, 0.8115, 0.001001, 0.7927, 0.001001, 0.7927, 0.1657, 0.1677, 0.8115, 0.3323, 0.8115, 0.3323, 0.7927, 0.1677, 0.7927, 0.7282, 0.1657, 0.7282, 0.001001, 0.7093, 0.001001, 0.7093, 0.1657])
me_cube_003.materials.append(mat_colourbands)
me_cube_003.materials.append(mat_basemat)
me_cube_003.materials.append(mat_backblack)
me_cube_003.materials.append(mat_lightgray)
me_cube_003.materials.append(mat_eyered)
me_cube_003.use_remesh_preserve_volume = False
me_cube_003.use_remesh_preserve_attributes = False
me_cube_003.use_mirror_vertex_groups = False
me_cube_003.update()
me_sidewinder = bpy.data.meshes.new('sidewinder')
me_sidewinder.from_pydata([(-0.065, 1.45, 4.963e-08), (-0.05629, 1.482, 5.074e-08), (-0.0325, 1.506, 5.156e-08), (0.0, 1.515, 5.186e-08), (0.0325, 1.506, 5.156e-08), (0.05629, 1.482, 5.074e-08), (0.065, 1.45, 4.963e-08), (0.0, 1.45, 0.065), (0.0, 1.482, 0.05629), (0.0, 1.506, 0.0325), (0.0, 1.515, 5.186e-08), (0.0, 1.506, -0.0325), (0.0, 1.482, -0.05629), (0.0, 1.45, -0.065), (0.065, -1.45, -4.963e-08), (0.05629, -1.482, -5.074e-08), (0.0325, -1.506, -5.156e-08), (0.0, -1.515, -5.186e-08), (-0.0325, -1.506, -5.156e-08), (-0.05629, -1.482, -5.074e-08), (-0.065, -1.45, -4.963e-08), (0.0, -1.45, -0.065), (0.0, -1.482, -0.05629), (0.0, -1.506, -0.0325), (0.0, -1.515, -5.186e-08), (0.0, -1.506, 0.0325), (0.0, -1.482, 0.05629), (0.0, -1.45, 0.065), (-0.065, -1.45, -4.963e-08), (-0.05629, -1.45, -0.0325), (-0.0325, -1.45, -0.05629), (0.0, -1.45, -0.065), (0.0325, -1.45, -0.05629), (0.05629, -1.45, -0.0325), (0.065, -1.45, -4.963e-08), (0.05629, -1.45, 0.0325), (0.0325, -1.45, 0.05629), (0.0, -1.45, 0.065), (-0.0325, -1.45, 0.05629), (-0.05629, -1.45, 0.0325), (-0.065, 1.45, 4.963e-08), (-0.05629, 1.45, -0.0325), (-0.0325, 1.45, -0.05629), (0.0, 1.45, -0.065), (0.0325, 1.45, -0.05629), (0.05629, 1.45, -0.0325), (0.065, 1.45, 4.963e-08), (0.05629, 1.45, 0.0325), (0.0325, 1.45, 0.05629), (0.0, 1.45, 0.065), (-0.0325, 1.45, 0.05629), (-0.05629, 1.45, 0.0325)], [(0, 1), (1, 2), (2, 3), (3, 4), (4, 5), (5, 6), (7, 8), (8, 9), (9, 10), (10, 11), (11, 12), (12, 13), (14, 15), (15, 16), (16, 17), (17, 18), (18, 19), (19, 20), (21, 22), (22, 23), (23, 24), (24, 25), (25, 26), (26, 27), (28, 29), (29, 30), (30, 31), (31, 32), (32, 33), (33, 34), (34, 35), (35, 36), (36, 37), (37, 38), (38, 39), (39, 28), (40, 41), (41, 42), (42, 43), (43, 44), (44, 45), (45, 46), (46, 47), (47, 48), (48, 49), (49, 50), (50, 51), (51, 40), (28, 40), (31, 43), (34, 46), (37, 49)], [])
me_sidewinder.use_remesh_fix_poles = True
me_sidewinder.use_remesh_preserve_attributes = False
me_sidewinder.use_mirror_vertex_groups = False
me_sidewinder.update()

# ---- objects
ob_missile = bpy.data.objects.new('missile', me_cube_003)
ob_fim_43 = bpy.data.objects.new('FIM-43', None)
ob_fim43 = bpy.data.objects.new('FIM43', None)
ob_boosttransform = bpy.data.objects.new('boostTransform', None)
ob_exhausttransform = bpy.data.objects.new('exhaustTransform', None)
ob_mesh_sidewinder = bpy.data.objects.new('mesh:sidewinder', me_sidewinder)

# ---- transforms, parenting, visibility, modifiers, constraints
ob_missile.parent = ob_fim43
ob_missile.matrix_parent_inverse = Matrix(((1.435, 1.539e-21, -4.332e-07, -0.0), (7.999e-21, 2.485, 3.531e-14, -0.0), (4.332e-07, -2.039e-14, 1.435, -0.0), (-0.0, -0.0, -0.0, 1.0)))
ob_missile.location = (0.0, 0.0, 0.0)
ob_missile.lineart.crease_threshold = 0.0
ob_fim_43.location = (0.0, 0.0343, 0.0)
ob_fim_43.rotation_mode = 'QUATERNION'
ob_fim_43.rotation_quaternion = (0.0, 0.0, 0.0, 0.0)
ob_fim_43.lineart.crease_threshold = 0.0
ob_fim43.parent = ob_fim_43
ob_fim43.matrix_parent_inverse = Matrix(((1.0, 0.0, 0.0, -0.0), (0.0, -1.0, -0.0, 0.0343), (0.0, -0.0, -1.0, 0.0), (-0.0, 0.0, 0.0, 1.0)))
ob_fim43.location = (0.0, 0.0, 0.0)
ob_fim43.rotation_mode = 'QUATERNION'
ob_fim43.rotation_quaternion = (-1.0, -7.105e-15, -1.51e-07, 5.364e-22)
ob_fim43.scale = (0.6971, 0.4024, 0.6971)
ob_fim43.empty_display_type = 'ARROWS'
ob_fim43.empty_display_size = 0.3
ob_fim43.instance_type = 'COLLECTION'
ob_fim43.lineart.crease_threshold = 0.0
ob_boosttransform.parent = ob_fim43
ob_boosttransform.matrix_parent_inverse = Matrix(((1.435, 1.539e-21, -4.332e-07, -0.0), (7.999e-21, 2.485, 3.531e-14, -0.0), (4.332e-07, -2.039e-14, 1.435, -0.0), (-0.0, -0.0, -0.0, 1.0)))
ob_boosttransform.location = (1.272e-19, 0.5866, 6.669e-14)
ob_boosttransform.rotation_mode = 'QUATERNION'
ob_boosttransform.rotation_quaternion = (0.7071, 6.051e-07, 6.051e-07, 0.0)
ob_boosttransform.lineart.crease_threshold = 0.0
ob_exhausttransform.parent = ob_fim43
ob_exhausttransform.matrix_parent_inverse = Matrix(((1.435, 1.539e-21, -4.332e-07, -0.0), (7.999e-21, 2.485, 3.531e-14, -0.0), (4.332e-07, -2.039e-14, 1.435, -0.0), (-0.0, -0.0, -0.0, 1.0)))
ob_exhausttransform.location = (1.272e-19, 0.5866, 6.669e-14)
ob_exhausttransform.rotation_mode = 'QUATERNION'
ob_exhausttransform.rotation_quaternion = (0.7071, 6.051e-07, 6.051e-07, 0.0)
ob_exhausttransform.lineart.crease_threshold = 0.0
ob_mesh_sidewinder.location = (0.0, 0.0, 0.0)
ob_mesh_sidewinder.lineart.crease_threshold = 0.0
ob_fim43.instance_collection = col_collider_fim43

# ---- collection membership
col_collection.objects.link(ob_missile)
col_collection.objects.link(ob_fim_43)
col_collection.objects.link(ob_fim43)
col_collection.objects.link(ob_boosttransform)
col_collection.objects.link(ob_exhausttransform)
col_collider_fim43.objects.link(ob_mesh_sidewinder)

# ---- scene / render settings (as saved in the file)
scene.frame_start = 1; scene.frame_end = 250; scene.frame_set(1)
scene.render.engine = 'CYCLES'
scene.cycles.use_denoising = False
scene.cycles.samples = 128
scene.cycles.sampling_pattern = 'TABULATED_SOBOL'
scene.cycles.use_adaptive_sampling = False
scene.cycles.use_light_tree = False
scene.cycles.bake_type = 'DIFFUSE'
scene.view_settings.view_transform = 'Filmic'
bpy.context.view_layer.update()

# ---- added for rendering (the .blend has no active camera and no usable light): camera, sun
cam_auto = bpy.data.cameras.new('AutoCamera')
cam_auto.lens = 50.0
cam_auto.sensor_width = 36.0
cam_auto.clip_end = 1000.0
ob_auto_camera = bpy.data.objects.new('AutoCamera', cam_auto)
scene.collection.objects.link(ob_auto_camera)
ob_auto_camera.location = (1.14672, -1.37244, 0.917376)
ob_auto_camera.rotation_euler = (1.09748, -7.21219e-08, 0.694738)
scene.camera = ob_auto_camera
light_auto_sun = bpy.data.lights.new('AutoSun', 'SUN')
light_auto_sun.energy = 3.0
light_auto_sun.angle = 0.0523599
ob_auto_sun = bpy.data.objects.new('AutoSun', light_auto_sun)
scene.collection.objects.link(ob_auto_sun)
ob_auto_sun.rotation_euler = (0.872665, 0.174533, 0.523599)
bpy.context.view_layer.update()
